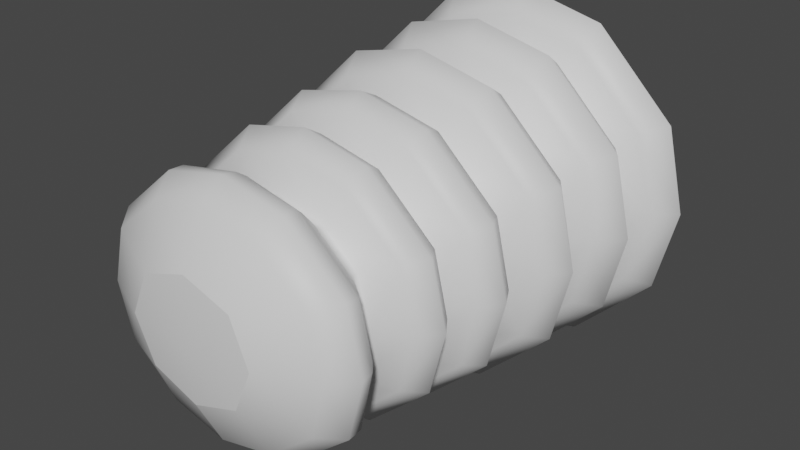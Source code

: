 # Source: fe_trunk_03-release.blend  (saved by Blender 3.0.42; exported with 4.5.12 LTS)
import bpy
from mathutils import Matrix  # noqa: F401  (used for matrix-valued properties, if any)

bpy.ops.wm.read_factory_settings(use_empty=True)
scene = bpy.context.scene
scene.name = 'Scene'

# ---- materials (node trees are filled in below, after node groups)
mat_material = bpy.data.materials.new('Material')
mat_material.use_transparent_shadow = False

# ---- material node trees
mat_material.use_nodes = True; mat_material.node_tree.nodes.clear()
_N = mat_material.node_tree.nodes; _L = mat_material.node_tree.links
n0 = _N.new('ShaderNodeBsdfPrincipled'); n0.name = 'Principled BSDF'; n0.location = (10, 300)
n0.distribution = 'GGX'
n0.subsurface_method = 'RANDOM_WALK_SKIN'
n0.inputs[3].default_value = 1.45
n0.inputs[27].default_value = (0.0, 0.0, 0.0, 1.0)
n0.inputs[28].default_value = 1.0
n1 = _N.new('ShaderNodeOutputMaterial'); n1.name = 'Material Output'; n1.location = (300, 300)
_L.new(n0.outputs[0], n1.inputs[0])
n1.is_active_output = True

# ---- world
world_world = bpy.data.worlds.new('World'); scene.world = world_world
world_world.use_nodes = True; world_world.node_tree.nodes.clear()
_N = world_world.node_tree.nodes; _L = world_world.node_tree.links
n0 = _N.new('ShaderNodeOutputWorld'); n0.name = 'World Output'; n0.location = (300, 300)
n1 = _N.new('ShaderNodeBackground'); n1.name = 'Background'; n1.location = (10, 300)
n1.inputs[0].default_value = (0.05088, 0.05088, 0.05088, 1.0)
_L.new(n1.outputs[0], n0.inputs[0])
n0.is_active_output = True
world_world.color = (0.05088, 0.05088, 0.05088)
world_world.use_sun_shadow = False
world_world.sun_shadow_jitter_overblur = 0.0

# ---- meshes
me_0x07798a21_gmdl_001 = bpy.data.meshes.new('0x07798A21.gmdl.001')
me_0x07798a21_gmdl_001.from_pydata([(0.3477, -0.3937, 0.5752), (1.7e-06, -0.3949, 0.6697), (2.342e-06, -0.4776, 0.8798), (0.4223, -0.4774, 0.7809), (2.582e-06, -0.6073, 0.9698), (0.4487, -0.6073, 0.8641), (-0.4167, -0.4774, 0.7842), (-0.3413, -0.3937, 0.5789), (-0.5838, -0.3937, 0.3456), (-0.7949, -0.4774, 0.4181), (-0.4437, -0.6073, 0.867), (-0.8829, -0.6073, 0.4426), (-0.6787, -0.3948, 2.564e-06), (-0.8943, -0.4776, 2.496e-06), (-0.9896, -0.6073, 2.464e-06), (-0.7982, -0.4774, -0.4124), (-0.5876, -0.3937, -0.3392), (-0.3477, -0.3937, -0.5752), (-0.4223, -0.4774, -0.7809), (-0.8858, -0.6073, -0.4375), (-0.4487, -0.6073, -0.8641), (-1.61e-06, -0.3949, -0.6697), (-2.007e-06, -0.4776, -0.8798), (-2.212e-06, -0.6073, -0.9698), (0.4167, -0.4774, -0.7842), (0.3413, -0.3937, -0.5789), (0.5838, -0.3937, -0.3456), (0.7949, -0.4774, -0.4181), (0.4437, -0.6073, -0.867), (0.8829, -0.6073, -0.4426), (-2.212e-06, -0.6073, -0.9698), (-2.007e-06, -0.4776, -0.8798), (-1.61e-06, -0.3949, -0.6697), (0.6787, -0.3949, -1.214e-06), (0.8943, -0.4776, -1.925e-06), (0.9896, -0.6073, -2.428e-06), (0.7982, -0.4774, 0.4124), (0.5876, -0.3937, 0.3392), (0.8858, -0.6073, 0.4375), (1.97e-06, -0.7367, 0.8387), (0.405, -0.7374, 0.744), (1.145e-06, -0.8322, 0.6187), (0.3255, -0.8322, 0.5308), (-0.3997, -0.7374, 0.7471), (-0.7636, -0.7374, 0.3991), (-0.3196, -0.8321, 0.5344), (-0.5469, -0.8322, 0.3217), (-0.8591, -0.7367, 1.664e-06), (-0.6354, -0.8323, 1.772e-06), (-0.7668, -0.7374, -0.3936), (-0.405, -0.7374, -0.744), (-0.5504, -0.8322, -0.3156), (-0.3255, -0.8322, -0.5308), (-2.176e-06, -0.7367, -0.8387), (-1.087e-06, -0.8322, -0.6187), (0.3997, -0.7374, -0.7472), (0.7636, -0.7374, -0.3991), (0.3195, -0.8321, -0.5344), (0.5469, -0.8322, -0.3217), (-1.087e-06, -0.8322, -0.6187), (-2.176e-06, -0.7367, -0.8387), (0.8591, -0.7367, -2.583e-06), (0.6354, -0.8323, -2.422e-06), (0.7668, -0.7374, 0.3936), (0.5504, -0.8322, 0.3156), (0.3248, -0.8674, 0.5294), (1.104e-06, -0.8674, 0.6171), (1.743e-06, -0.9579, 0.842), (0.4066, -0.9573, 0.748), (1.828e-06, -1.081, 0.9238), (0.4336, -1.081, 0.8222), (-0.4014, -0.9573, 0.7511), (-0.3188, -0.8674, 0.533), (-0.5458, -0.8673, 0.3209), (-0.7734, -0.9573, 0.3987), (-0.4288, -1.081, 0.8251), (-0.8536, -1.081, 0.4235), (-0.634, -0.8672, 1.051e-06), (-0.8684, -0.9579, 1.871e-06), (-0.9568, -1.081, 1.896e-06), (-0.7765, -0.9573, -0.3934), (-0.5492, -0.8674, -0.3148), (-0.3248, -0.8674, -0.5295), (-0.4066, -0.9573, -0.748), (-0.8565, -1.081, -0.4185), (-0.4336, -1.081, -0.8222), (-1.726e-06, -0.8674, -0.6171), (-2.419e-06, -0.9579, -0.842), (-2.739e-06, -1.081, -0.9238), (0.4014, -0.9573, -0.7511), (0.3188, -0.8674, -0.533), (0.5458, -0.8673, -0.3209), (0.7734, -0.9573, -0.3987), (0.4288, -1.081, -0.8251), (0.8536, -1.081, -0.4235), (-2.739e-06, -1.081, -0.9238), (-2.419e-06, -0.9579, -0.842), (-1.726e-06, -0.8674, -0.6171), (0.634, -0.8672, -2.223e-06), (0.8684, -0.9579, -2.421e-06), (0.9568, -1.081, -2.833e-06), (0.7765, -0.9573, 0.3934), (0.5492, -0.8674, 0.3148), (0.8565, -1.081, 0.4185), (1.417e-06, -1.204, 0.814), (0.3957, -1.205, 0.7226), (-2.991e-07, -1.29, 0.5795), (0.3082, -1.29, 0.4966), (-0.3907, -1.205, 0.7257), (-0.7542, -1.205, 0.386), (-0.3026, -1.29, 0.5), (-0.5205, -1.29, 0.3026), (-0.8467, -1.204, 1.851e-06), (-0.6043, -1.29, 2.053e-06), (-0.7571, -1.205, -0.3808), (-0.3957, -1.205, -0.7227), (-0.5238, -1.29, -0.2968), (-0.3082, -1.29, -0.4966), (-2.606e-06, -1.204, -0.814), (-1.519e-06, -1.29, -0.5795), (0.3907, -1.205, -0.7257), (0.7542, -1.205, -0.386), (0.3026, -1.29, -0.5), (0.5205, -1.29, -0.3026), (-1.519e-06, -1.29, -0.5795), (-2.606e-06, -1.204, -0.814), (0.8467, -1.204, -2.334e-06), (0.6043, -1.29, -2.891e-06), (0.7571, -1.205, 0.3808), (0.5238, -1.29, 0.2968), (0.3078, -1.326, 0.4957), (4.817e-07, -1.326, 0.5783), (9.259e-07, -1.419, 0.7776), (0.3793, -1.418, 0.691), (9.581e-07, -1.528, 0.8328), (0.3961, -1.528, 0.7409), (-0.3746, -1.418, 0.6938), (-0.3022, -1.326, 0.499), (-0.5198, -1.326, 0.3021), (-0.727, -1.418, 0.3682), (-0.3918, -1.528, 0.7436), (-0.783, -1.528, 0.3824), (-0.6033, -1.326, 1.475e-06), (-0.815, -1.419, 1.679e-06), (-0.877, -1.528, 1.506e-06), (-0.7298, -1.418, -0.3632), (-0.5231, -1.326, -0.2963), (-0.3078, -1.326, -0.4957), (-0.3793, -1.418, -0.691), (-0.7856, -1.528, -0.3779), (-0.3961, -1.528, -0.7409), (-2.377e-06, -1.326, -0.5783), (-2.918e-06, -1.419, -0.7776), (-3.158e-06, -1.528, -0.8328), (0.3746, -1.418, -0.6938), (0.3022, -1.326, -0.499), (0.5198, -1.326, -0.3021), (0.727, -1.418, -0.3682), (0.3918, -1.528, -0.7436), (0.783, -1.528, -0.3824), (-3.158e-06, -1.528, -0.8328), (-2.918e-06, -1.419, -0.7776), (-2.377e-06, -1.326, -0.5783), (0.6033, -1.326, -1.926e-06), (0.815, -1.419, -2.35e-06), (0.877, -1.528, -2.829e-06), (0.7298, -1.418, 0.3632), (0.5231, -1.326, 0.2963), (0.7856, -1.528, 0.3779), (6.295e-07, -1.638, 0.75), (0.3687, -1.637, 0.6662), (-6.212e-07, -1.712, 0.5432), (0.2922, -1.712, 0.4655), (-0.3642, -1.637, 0.669), (-0.7082, -1.637, 0.3558), (-0.287, -1.712, 0.4687), (-0.4972, -1.712, 0.2848), (-0.7937, -1.638, 1.531e-06), (-0.5763, -1.713, 1.379e-06), (-0.7109, -1.637, -0.3509), (-0.3687, -1.637, -0.6662), (-0.5004, -1.713, -0.2793), (-0.2923, -1.712, -0.4655), (-3.078e-06, -1.638, -0.75), (-2.477e-06, -1.712, -0.5432), (0.3642, -1.637, -0.669), (0.7082, -1.637, -0.3558), (0.287, -1.712, -0.4687), (0.4972, -1.712, -0.2848), (-2.477e-06, -1.712, -0.5432), (-3.078e-06, -1.638, -0.75), (0.7937, -1.638, -2.393e-06), (0.5763, -1.713, -3.001e-06), (0.7109, -1.637, 0.3509), (0.5003, -1.713, 0.2793), (0.2908, -1.747, 0.4629), (7.729e-07, -1.747, 0.5405), (4.962e-07, -1.804, 0.7002), (0.3476, -1.803, 0.6212), (5.588e-07, -1.911, 0.7667), (0.3696, -1.911, 0.6822), (-0.3434, -1.803, 0.6238), (-0.2857, -1.747, 0.4662), (-0.495, -1.747, 0.2834), (-0.6664, -1.803, 0.3337), (-0.3657, -1.911, 0.6846), (-0.7353, -1.911, 0.3523), (-0.5737, -1.746, -5.915e-07), (-0.7472, -1.804, 1.344e-06), (-0.8226, -1.911, 1.205e-06), (-0.669, -1.803, -0.3291), (-0.498, -1.747, -0.2778), (-0.2908, -1.747, -0.4629), (-0.3476, -1.803, -0.6212), (-0.7377, -1.911, -0.3481), (-0.3696, -1.911, -0.6822), (-3.778e-06, -1.747, -0.5405), (-2.965e-06, -1.804, -0.7002), (-3.231e-06, -1.911, -0.7667), (0.3433, -1.803, -0.6238), (0.2857, -1.747, -0.4662), (0.495, -1.747, -0.2834), (0.6664, -1.803, -0.3337), (0.3657, -1.911, -0.6846), (0.7353, -1.911, -0.3523), (-3.231e-06, -1.911, -0.7667), (-2.965e-06, -1.804, -0.7002), (-3.778e-06, -1.747, -0.5405), (0.5737, -1.746, -1.061e-06), (0.7472, -1.804, -2.35e-06), (0.8226, -1.911, -2.861e-06), (0.669, -1.803, 0.3291), (0.498, -1.747, 0.2778), (0.7377, -1.911, 0.3481), (2.05e-07, -2.018, 0.673), (0.3371, -2.019, 0.5967), (-4.722e-07, -2.094, 0.502), (0.2742, -2.094, 0.4294), (-0.333, -2.019, 0.5992), (-0.6476, -2.019, 0.3214), (-0.2693, -2.094, 0.4323), (-0.4684, -2.094, 0.265), (-0.726, -2.018, 9.203e-07), (-0.5428, -2.094, 8.501e-07), (-0.6501, -2.019, -0.3169), (-0.3371, -2.019, -0.5967), (-0.4714, -2.094, -0.2598), (-0.2742, -2.094, -0.4294), (-3.122e-06, -2.018, -0.673), (-2.954e-06, -2.094, -0.502), (0.333, -2.019, -0.5993), (0.6476, -2.019, -0.3214), (0.2693, -2.094, -0.4323), (0.4684, -2.094, -0.265), (-2.954e-06, -2.094, -0.502), (-3.122e-06, -2.018, -0.673), (0.726, -2.018, -2.668e-06), (0.5428, -2.094, -2.664e-06), (0.6501, -2.019, 0.3169), (0.4713, -2.094, 0.2598), (0.2722, -2.123, 0.4259), (1.113e-06, -2.123, 0.4979), (-4.414e-07, -2.181, 0.5544), (0.2876, -2.181, 0.4871), (-2.924e-07, -2.276, 0.6541), (0.3267, -2.276, 0.5809), (-0.2837, -2.181, 0.4896), (-0.2674, -2.123, 0.429), (-0.4654, -2.123, 0.2631), (-0.5347, -2.181, 0.2739), (-0.323, -2.276, 0.5832), (-0.6404, -2.276, 0.3079), (-0.5389, -2.123, -2.076e-06), (-0.6035, -2.181, 8.226e-07), (-0.7161, -2.276, 7.842e-07), (-0.537, -2.181, -0.2695), (-0.4681, -2.123, -0.2579), (-0.2722, -2.123, -0.4259), (-0.2876, -2.181, -0.4871), (-0.6426, -2.276, -0.3038), (-0.3267, -2.276, -0.5809), (-4.602e-06, -2.123, -0.4979), (-3.182e-06, -2.181, -0.5544), (-3.526e-06, -2.276, -0.6541), (0.2837, -2.181, -0.4896), (0.2674, -2.123, -0.429), (0.4654, -2.123, -0.2631), (0.5347, -2.181, -0.2739), (0.323, -2.276, -0.5832), (0.6403, -2.276, -0.3079), (-3.526e-06, -2.276, -0.6541), (-3.182e-06, -2.181, -0.5544), (-4.602e-06, -2.123, -0.4979), (0.5389, -2.123, -3.915e-08), (0.6035, -2.181, -2.161e-06), (0.7161, -2.276, -2.756e-06), (0.537, -2.181, 0.2695), (0.4681, -2.123, 0.2579), (0.6426, -2.276, 0.3038), (-2.664e-07, -2.336, 0.6948), (0.3547, -2.335, 0.6239), (-3.814e-06, -2.411, 0.7073), (0.3633, -2.411, 0.6225), (-0.3507, -2.335, 0.6265), (-0.6922, -2.335, 0.3333), (-0.3587, -2.411, 0.6254), (-0.6907, -2.411, 0.3437), (-0.7652, -2.336, 1.154e-06), (-0.7793, -2.411, 4.3e-06), (-0.6947, -2.335, -0.3288), (-0.3547, -2.335, -0.6239), (-0.6936, -2.411, -0.3386), (-0.3633, -2.411, -0.6225), (-3.701e-06, -2.336, -0.6948), (-1.372e-06, -2.411, -0.7073), (0.3507, -2.335, -0.6265), (0.6922, -2.335, -0.3333), (0.3587, -2.411, -0.6254), (0.6907, -2.411, -0.3437), (-1.372e-06, -2.411, -0.7073), (-3.701e-06, -2.336, -0.6948), (0.7652, -2.336, -2.629e-06), (0.7793, -2.411, -5.978e-06), (0.6947, -2.335, 0.3288), (0.6936, -2.411, 0.3386), (-2.132e-06, -2.536, 0.6105), (-1.341e-06, -2.67, 0.3356), (0.2701, -2.667, 0.2418), (0.322, -2.534, 0.5334), (-0.268, -2.667, 0.2442), (-0.3175, -2.534, 0.5362), (-0.596, -2.534, 0.3046), (-0.6757, -2.536, 2.203e-06), (-0.3754, -2.67, 4.291e-08), (-0.2702, -2.667, -0.2418), (-0.5987, -2.534, -0.2995), (-0.322, -2.534, -0.5334), (-2.888e-06, -2.536, -0.6105), (-3e-06, -2.67, -0.3356), (0.268, -2.667, -0.2442), (0.3175, -2.534, -0.5362), (0.596, -2.534, -0.3046), (-3e-06, -2.67, -0.3356), (-2.888e-06, -2.536, -0.6105), (0.6757, -2.536, -3.584e-06), (0.3754, -2.67, -1.813e-06), (0.5987, -2.534, 0.2995), (9.593e-07, 0.1167, 0.2477), (1.632e-06, 0.04202, 0.5206), (0.2699, 0.0424, 0.4685), (0.203, 0.1082, 0.2006), (-0.2652, 0.0424, 0.4707), (-0.2008, 0.1082, 0.2027), (-0.2008, 0.1082, 0.2027), (9.593e-07, 0.1167, 0.2477), (3.81e-07, 0.1616, 2.664e-07), (-0.248, 0.1167, 4.551e-07), (-0.47, 0.0424, 0.2696), (-0.248, 0.1167, 4.551e-07), (-0.5221, 0.04202, 1.583e-06), (-0.4724, 0.0424, -0.2649), (-0.2029, 0.1082, -0.2005), (-0.2029, 0.1082, -0.2005), (-2.651e-07, 0.1167, -0.2477), (-0.2699, 0.0424, -0.4684), (-2.651e-07, 0.1167, -0.2477), (-9.414e-07, 0.04202, -0.5206), (0.2652, 0.0424, -0.4708), (-9.414e-07, 0.04202, -0.5206), (0.2008, 0.1082, -0.2027), (3.81e-07, 0.1616, 2.664e-07), (0.2481, 0.1167, -7.711e-07), (0.4702, 0.04239, -0.2697), (0.5222, 0.04202, -9.981e-07), (0.4725, 0.04239, 0.265), (-2.197e-06, -2.717, -1.177e-06), (-1.341e-06, -2.67, 0.3356), (-0.268, -2.667, 0.2442), (-0.3754, -2.67, 4.291e-08), (-0.2702, -2.667, -0.2418), (-3e-06, -2.67, -0.3356), (0.268, -2.667, -0.2442), (0.3754, -2.67, -1.813e-06), (0.2701, -2.667, 0.2418), (2.827e-06, -0.07175, 0.9675), (0.4625, -0.06966, 0.8552), (2.906e-06, -0.1785, 1.054), (0.4856, -0.1771, 0.9374), (2.419e-06, -0.2858, 0.9173), (0.4331, -0.2865, 0.811), (1.12e-06, -0.3599, 0.6726), (0.3489, -0.3586, 0.5773), (-0.4563, -0.06966, 0.8593), (-0.8601, -0.06966, 0.4609), (-0.48, -0.1771, 0.9407), (-0.9456, -0.1771, 0.4829), (-0.4275, -0.2865, 0.8143), (-0.8208, -0.2865, 0.43), (-0.3425, -0.3586, 0.5811), (-0.5858, -0.3586, 0.3469), (-0.9729, -0.07175, 2.113e-06), (-1.063, -0.1785, 2.975e-06), (-0.9275, -0.2858, 2.805e-06), (-0.6814, -0.3599, 2.588e-06), (-0.8642, -0.06966, -0.4547), (-0.4625, -0.06966, -0.8553), (-0.9489, -0.1771, -0.4772), (-0.4856, -0.1771, -0.9374), (-0.824, -0.2865, -0.4244), (-0.4331, -0.2865, -0.811), (-0.5895, -0.3587, -0.3404), (-0.3489, -0.3586, -0.5773), (-1.955e-06, -0.07175, -0.9675), (-2.307e-06, -0.1785, -1.054), (-2.116e-06, -0.2858, -0.9173), (-1.353e-06, -0.3599, -0.6726), (0.4563, -0.06966, -0.8592), (0.86, -0.06966, -0.4609), (0.48, -0.1771, -0.9407), (0.9456, -0.1771, -0.4829), (-2.307e-06, -0.1785, -1.054), (-1.955e-06, -0.07175, -0.9675), (0.4275, -0.2865, -0.8143), (0.8208, -0.2865, -0.43), (0.3425, -0.3586, -0.5811), (0.5858, -0.3586, -0.3469), (-1.353e-06, -0.3599, -0.6726), (-2.116e-06, -0.2858, -0.9173), (0.9728, -0.07175, -2.695e-06), (1.063, -0.1785, -2.28e-06), (0.9275, -0.2858, -1.779e-06), (0.6814, -0.3599, -1.734e-06), (0.824, -0.2865, 0.4244), (0.9489, -0.1771, 0.4772), (0.5895, -0.3587, 0.3404), (0.8641, -0.06966, 0.4546)], [], [(0, 1, 3), (1, 2, 3), (3, 2, 5), (2, 4, 5), (7, 8, 6), (6, 8, 9), (6, 9, 10), (10, 9, 11), (2, 6, 4), (10, 4, 6), (7, 6, 1), (2, 1, 6), (8, 12, 9), (12, 13, 9), (13, 14, 9), (14, 11, 9), (16, 17, 15), (15, 17, 18), (15, 18, 19), (19, 18, 20), (13, 15, 14), (19, 14, 15), (12, 16, 13), (13, 16, 15), (17, 21, 18), (21, 22, 18), (18, 22, 20), (22, 23, 20), (25, 26, 24), (24, 26, 27), (24, 27, 28), (28, 27, 29), (31, 24, 30), (28, 30, 24), (25, 24, 32), (31, 32, 24), (26, 33, 27), (33, 34, 27), (34, 35, 27), (35, 29, 27), (37, 0, 36), (3, 36, 0), (36, 3, 38), (5, 38, 3), (34, 36, 35), (38, 35, 36), (33, 37, 34), (34, 37, 36), (40, 5, 39), (5, 4, 39), (41, 42, 39), (39, 42, 40), (44, 43, 11), (43, 10, 11), (45, 43, 46), (43, 44, 46), (45, 41, 43), (41, 39, 43), (43, 39, 10), (39, 4, 10), (44, 11, 47), (11, 14, 47), (48, 46, 47), (47, 46, 44), (49, 19, 50), (19, 20, 50), (51, 49, 52), (49, 50, 52), (51, 48, 49), (48, 47, 49), (49, 47, 19), (47, 14, 19), (50, 20, 53), (20, 23, 53), (54, 52, 53), (53, 52, 50), (56, 55, 29), (55, 28, 29), (57, 55, 58), (55, 56, 58), (57, 59, 55), (59, 60, 55), (55, 60, 28), (60, 30, 28), (56, 29, 61), (29, 35, 61), (62, 58, 61), (61, 58, 56), (63, 38, 40), (40, 38, 5), (64, 63, 42), (63, 40, 42), (64, 62, 63), (62, 61, 63), (63, 61, 38), (61, 35, 38), (65, 66, 68), (66, 67, 68), (68, 67, 70), (67, 69, 70), (73, 74, 72), (71, 72, 74), (71, 74, 75), (75, 74, 76), (71, 75, 67), (75, 69, 67), (66, 72, 67), (67, 72, 71), (73, 77, 74), (77, 78, 74), (74, 78, 76), (78, 79, 76), (81, 82, 80), (80, 82, 83), (80, 83, 84), (84, 83, 85), (80, 84, 78), (84, 79, 78), (77, 81, 78), (78, 81, 80), (82, 86, 83), (86, 87, 83), (83, 87, 85), (87, 88, 85), (91, 92, 90), (89, 90, 92), (89, 92, 93), (93, 92, 94), (89, 93, 96), (93, 95, 96), (97, 90, 96), (96, 90, 89), (91, 98, 92), (98, 99, 92), (92, 99, 94), (99, 100, 94), (102, 65, 101), (68, 101, 65), (101, 68, 103), (70, 103, 68), (101, 103, 99), (103, 100, 99), (98, 102, 99), (99, 102, 101), (105, 70, 104), (70, 69, 104), (106, 107, 104), (104, 107, 105), (108, 75, 109), (75, 76, 109), (111, 110, 109), (110, 108, 109), (110, 106, 108), (106, 104, 108), (108, 104, 75), (104, 69, 75), (112, 109, 79), (76, 79, 109), (111, 109, 113), (112, 113, 109), (114, 84, 115), (84, 85, 115), (116, 114, 117), (114, 115, 117), (116, 113, 114), (113, 112, 114), (112, 79, 114), (79, 84, 114), (115, 85, 118), (85, 88, 118), (119, 117, 118), (118, 117, 115), (120, 93, 121), (93, 94, 121), (123, 122, 121), (122, 120, 121), (122, 124, 120), (124, 125, 120), (120, 125, 93), (125, 95, 93), (126, 121, 100), (94, 100, 121), (123, 121, 127), (126, 127, 121), (105, 128, 70), (128, 103, 70), (129, 128, 107), (128, 105, 107), (129, 127, 128), (127, 126, 128), (126, 100, 128), (100, 103, 128), (130, 131, 133), (131, 132, 133), (132, 134, 133), (134, 135, 133), (138, 139, 137), (136, 137, 139), (136, 139, 140), (140, 139, 141), (132, 136, 134), (140, 134, 136), (131, 137, 132), (132, 137, 136), (138, 142, 139), (142, 143, 139), (143, 144, 139), (144, 141, 139), (146, 147, 145), (145, 147, 148), (145, 148, 149), (149, 148, 150), (143, 145, 144), (149, 144, 145), (142, 146, 143), (143, 146, 145), (147, 151, 148), (151, 152, 148), (152, 153, 148), (153, 150, 148), (156, 157, 155), (154, 155, 157), (154, 157, 158), (158, 157, 159), (161, 154, 160), (158, 160, 154), (162, 155, 161), (161, 155, 154), (156, 163, 157), (163, 164, 157), (164, 165, 157), (165, 159, 157), (167, 130, 166), (133, 166, 130), (166, 133, 168), (135, 168, 133), (164, 166, 165), (168, 165, 166), (163, 167, 164), (164, 167, 166), (169, 170, 134), (135, 134, 170), (171, 172, 169), (169, 172, 170), (174, 173, 141), (173, 140, 141), (176, 175, 174), (175, 173, 174), (175, 171, 173), (171, 169, 173), (169, 134, 173), (134, 140, 173), (177, 174, 144), (141, 144, 174), (178, 176, 177), (177, 176, 174), (179, 149, 180), (149, 150, 180), (181, 179, 182), (179, 180, 182), (181, 178, 179), (178, 177, 179), (177, 144, 179), (144, 149, 179), (183, 180, 153), (150, 153, 180), (184, 182, 183), (183, 182, 180), (186, 185, 159), (185, 158, 159), (188, 187, 186), (187, 185, 186), (187, 189, 185), (189, 190, 185), (190, 160, 185), (160, 158, 185), (191, 186, 165), (159, 165, 186), (192, 188, 191), (191, 188, 186), (193, 168, 170), (170, 168, 135), (194, 193, 172), (193, 170, 172), (194, 192, 193), (192, 191, 193), (191, 165, 193), (165, 168, 193), (195, 196, 198), (196, 197, 198), (198, 197, 200), (197, 199, 200), (203, 204, 202), (201, 202, 204), (201, 204, 205), (205, 204, 206), (197, 201, 199), (205, 199, 201), (202, 201, 196), (197, 196, 201), (207, 208, 203), (203, 208, 204), (208, 209, 204), (209, 206, 204), (211, 212, 210), (210, 212, 213), (210, 213, 214), (214, 213, 215), (208, 210, 209), (214, 209, 210), (207, 211, 208), (208, 211, 210), (212, 216, 213), (216, 217, 213), (213, 217, 215), (217, 218, 215), (221, 222, 220), (219, 220, 222), (219, 222, 223), (223, 222, 224), (226, 219, 225), (223, 225, 219), (220, 219, 227), (226, 227, 219), (228, 229, 221), (221, 229, 222), (229, 230, 222), (230, 224, 222), (232, 195, 231), (198, 231, 195), (231, 198, 233), (200, 233, 198), (229, 231, 230), (233, 230, 231), (228, 232, 229), (229, 232, 231), (235, 200, 234), (200, 199, 234), (236, 237, 234), (234, 237, 235), (239, 238, 206), (238, 205, 206), (241, 240, 239), (240, 238, 239), (240, 236, 238), (236, 234, 238), (238, 234, 205), (234, 199, 205), (242, 239, 209), (206, 209, 239), (243, 241, 242), (242, 241, 239), (244, 214, 245), (214, 215, 245), (246, 244, 247), (244, 245, 247), (246, 243, 244), (243, 242, 244), (242, 209, 244), (209, 214, 244), (245, 215, 248), (215, 218, 248), (249, 247, 248), (248, 247, 245), (251, 250, 224), (250, 223, 224), (253, 252, 251), (252, 250, 251), (252, 254, 250), (254, 255, 250), (250, 255, 223), (255, 225, 223), (256, 251, 230), (224, 230, 251), (257, 253, 256), (256, 253, 251), (258, 233, 235), (235, 233, 200), (259, 258, 237), (258, 235, 237), (259, 257, 258), (257, 256, 258), (256, 230, 258), (230, 233, 258), (260, 261, 263), (261, 262, 263), (262, 264, 263), (264, 265, 263), (268, 269, 267), (266, 267, 269), (269, 271, 266), (270, 266, 271), (266, 270, 262), (270, 264, 262), (261, 267, 262), (262, 267, 266), (268, 272, 269), (272, 273, 269), (273, 274, 269), (274, 271, 269), (276, 277, 275), (275, 277, 278), (275, 278, 279), (279, 278, 280), (273, 275, 274), (279, 274, 275), (272, 276, 273), (273, 276, 275), (277, 281, 278), (281, 282, 278), (282, 283, 278), (283, 280, 278), (286, 287, 285), (284, 285, 287), (287, 289, 284), (288, 284, 289), (284, 288, 291), (288, 290, 291), (292, 285, 291), (291, 285, 284), (286, 293, 287), (293, 294, 287), (294, 295, 287), (295, 289, 287), (297, 260, 296), (263, 296, 260), (296, 263, 298), (265, 298, 263), (294, 296, 295), (298, 295, 296), (293, 297, 294), (294, 297, 296), (300, 265, 299), (265, 264, 299), (302, 300, 301), (299, 301, 300), (304, 303, 271), (303, 270, 271), (305, 303, 306), (303, 304, 306), (305, 301, 303), (301, 299, 303), (303, 299, 270), (299, 264, 270), (307, 304, 274), (271, 274, 304), (308, 306, 307), (307, 306, 304), (309, 279, 310), (279, 280, 310), (312, 311, 310), (311, 309, 310), (308, 307, 311), (311, 307, 309), (307, 274, 309), (274, 279, 309), (310, 280, 313), (280, 283, 313), (312, 310, 314), (313, 314, 310), (316, 315, 289), (315, 288, 289), (317, 315, 318), (315, 316, 318), (317, 319, 315), (319, 320, 315), (315, 320, 288), (320, 290, 288), (321, 316, 295), (289, 295, 316), (322, 318, 321), (321, 318, 316), (323, 298, 300), (300, 298, 265), (302, 324, 300), (324, 323, 300), (322, 321, 324), (324, 321, 323), (321, 295, 323), (295, 298, 323), (325, 326, 328), (326, 327, 328), (329, 330, 331), (325, 330, 326), (329, 326, 330), (332, 333, 331), (333, 329, 331), (334, 335, 336), (332, 335, 333), (334, 333, 335), (337, 338, 336), (338, 334, 336), (339, 340, 341), (343, 340, 342), (339, 342, 340), (344, 345, 341), (345, 339, 341), (327, 346, 328), (344, 346, 345), (327, 345, 346), (347, 348, 350), (348, 349, 350), (347, 352, 348), (351, 348, 352), (354, 355, 353), (353, 355, 356), (351, 352, 357), (358, 359, 352), (359, 357, 352), (358, 361, 359), (360, 359, 361), (356, 355, 362), (362, 355, 363), (360, 361, 364), (365, 366, 361), (366, 364, 361), (363, 369, 368), (367, 368, 369), (363, 370, 369), (369, 370, 371), (367, 369, 372), (371, 373, 369), (373, 372, 369), (371, 350, 373), (374, 373, 350), (371, 355, 350), (350, 355, 347), (349, 374, 350), (378, 375, 377), (375, 376, 377), (378, 379, 375), (375, 379, 380), (382, 375, 381), (375, 380, 381), (382, 383, 375), (375, 383, 376), (348, 384, 349), (349, 384, 385), (385, 384, 387), (384, 386, 387), (387, 386, 389), (386, 388, 389), (390, 391, 388), (388, 391, 389), (351, 357, 392), (392, 357, 393), (392, 393, 394), (394, 393, 395), (392, 394, 384), (394, 386, 384), (348, 351, 384), (384, 351, 392), (394, 395, 396), (396, 395, 397), (399, 398, 397), (398, 396, 397), (398, 390, 396), (390, 388, 396), (394, 396, 386), (388, 386, 396), (359, 400, 357), (357, 400, 393), (400, 401, 393), (401, 395, 393), (395, 401, 397), (401, 402, 397), (403, 399, 402), (402, 399, 397), (360, 364, 404), (404, 364, 405), (404, 405, 406), (406, 405, 407), (400, 404, 401), (406, 401, 404), (359, 360, 400), (400, 360, 404), (407, 409, 406), (408, 406, 409), (410, 408, 411), (408, 409, 411), (403, 402, 410), (410, 402, 408), (406, 408, 401), (402, 401, 408), (366, 412, 364), (364, 412, 405), (405, 412, 407), (412, 413, 407), (407, 413, 409), (413, 414, 409), (415, 411, 414), (414, 411, 409), (367, 372, 416), (416, 372, 417), (416, 417, 418), (418, 417, 419), (416, 418, 421), (418, 420, 421), (368, 367, 421), (421, 367, 416), (418, 419, 422), (422, 419, 423), (425, 424, 423), (424, 422, 423), (424, 426, 422), (426, 427, 422), (418, 422, 420), (427, 420, 422), (373, 428, 372), (372, 428, 417), (428, 429, 417), (429, 419, 417), (419, 429, 423), (429, 430, 423), (431, 425, 430), (430, 425, 423), (387, 389, 433), (389, 432, 433), (434, 432, 391), (432, 389, 391), (431, 430, 434), (434, 430, 432), (433, 432, 429), (430, 429, 432), (374, 349, 435), (385, 435, 349), (435, 385, 433), (387, 433, 385), (428, 435, 429), (433, 429, 435), (373, 374, 428), (428, 374, 435), (434, 391, 37), (391, 0, 37), (391, 390, 0), (0, 390, 1), (1, 390, 7), (390, 398, 7), (398, 399, 7), (7, 399, 8), (399, 403, 8), (8, 403, 12), (12, 403, 16), (403, 410, 16), (410, 411, 16), (16, 411, 17), (411, 415, 17), (17, 415, 21), (32, 426, 25), (426, 424, 25), (424, 425, 25), (25, 425, 26), (425, 431, 26), (26, 431, 33), (33, 431, 37), (431, 434, 37), (64, 42, 102), (65, 102, 42), (42, 41, 65), (65, 41, 66), (41, 45, 66), (66, 45, 72), (45, 46, 72), (72, 46, 73), (46, 48, 73), (73, 48, 77), (48, 51, 77), (77, 51, 81), (51, 52, 81), (81, 52, 82), (52, 54, 82), (82, 54, 86), (59, 57, 97), (97, 57, 90), (57, 58, 90), (90, 58, 91), (58, 62, 91), (91, 62, 98), (62, 64, 98), (98, 64, 102), (107, 130, 129), (130, 167, 129), (130, 107, 131), (107, 106, 131), (106, 110, 131), (131, 110, 137), (110, 111, 137), (137, 111, 138), (111, 113, 138), (138, 113, 142), (113, 116, 142), (142, 116, 146), (117, 147, 116), (146, 116, 147), (147, 117, 151), (117, 119, 151), (124, 122, 162), (162, 122, 155), (122, 123, 155), (155, 123, 156), (123, 127, 156), (156, 127, 163), (127, 129, 163), (163, 129, 167), (194, 172, 232), (195, 232, 172), (172, 171, 195), (195, 171, 196), (171, 175, 196), (196, 175, 202), (175, 176, 202), (202, 176, 203), (176, 178, 203), (203, 178, 207), (178, 181, 207), (207, 181, 211), (181, 182, 211), (211, 182, 212), (182, 184, 212), (212, 184, 216), (189, 187, 227), (227, 187, 220), (187, 188, 220), (220, 188, 221), (188, 192, 221), (221, 192, 228), (192, 194, 228), (228, 194, 232), (259, 237, 297), (260, 297, 237), (237, 236, 260), (260, 236, 261), (236, 240, 261), (261, 240, 267), (240, 241, 267), (267, 241, 268), (241, 243, 268), (268, 243, 272), (243, 246, 272), (272, 246, 276), (246, 247, 276), (276, 247, 277), (247, 249, 277), (277, 249, 281), (254, 252, 292), (292, 252, 285), (252, 253, 285), (285, 253, 286), (253, 257, 286), (286, 257, 293), (257, 259, 293), (293, 259, 297), (324, 302, 346), (328, 346, 302), (302, 301, 328), (328, 301, 325), (325, 301, 330), (301, 305, 330), (306, 331, 305), (330, 305, 331), (308, 332, 306), (331, 306, 332), (308, 311, 332), (332, 311, 335), (311, 312, 335), (335, 312, 336), (312, 314, 336), (336, 314, 337), (343, 319, 340), (319, 317, 340), (318, 341, 317), (340, 317, 341), (322, 344, 318), (341, 318, 344), (322, 324, 344), (344, 324, 346)])
me_0x07798a21_gmdl_001.polygons.foreach_set('use_smooth', [True] * 776)
_uv = me_0x07798a21_gmdl_001.uv_layers.new(name='UVMap')
_uv.uv.foreach_set('vector', [0.7343, 0.2197, 0.6848, 0.2201, 0.7344, 0.2469, 0.6848, 0.2201, 0.6848, 0.2469, 0.7344, 0.2469, 0.7344, 0.2469, 0.6848, 0.2469, 0.7345, 0.2907, 0.6848, 0.2469, 0.6848, 0.2907, 0.7345, 0.2907, 0.6372, 0.2197, 0.5914, 0.2197, 0.6371, 0.2469, 0.6371, 0.2469, 0.5914, 0.2197, 0.5913, 0.2469, 0.6371, 0.2469, 0.5913, 0.2469, 0.637, 0.2907, 0.637, 0.2907, 0.5913, 0.2469, 0.5912, 0.2907, 0.6848, 0.2469, 0.6371, 0.2469, 0.6848, 0.2907, 0.637, 0.2907, 0.6848, 0.2907, 0.6371, 0.2469, 0.6372, 0.2197, 0.6371, 0.2469, 0.6848, 0.2201, 0.6848, 0.2469, 0.6848, 0.2201, 0.6371, 0.2469, 0.5914, 0.2197, 0.5427, 0.2201, 0.5913, 0.2469, 0.5427, 0.2201, 0.5427, 0.2469, 0.5913, 0.2469, 0.5427, 0.2469, 0.5427, 0.2907, 0.5913, 0.2469, 0.5427, 0.2907, 0.5912, 0.2907, 0.5913, 0.2469, 0.496, 0.2197, 0.4502, 0.2197, 0.4961, 0.2469, 0.4961, 0.2469, 0.4502, 0.2197, 0.4504, 0.2469, 0.4961, 0.2469, 0.4504, 0.2469, 0.4962, 0.2907, 0.4962, 0.2907, 0.4504, 0.2469, 0.4505, 0.2907, 0.5427, 0.2469, 0.4961, 0.2469, 0.5427, 0.2907, 0.4962, 0.2907, 0.5427, 0.2907, 0.4961, 0.2469, 0.5427, 0.2201, 0.496, 0.2197, 0.5427, 0.2469, 0.5427, 0.2469, 0.496, 0.2197, 0.4961, 0.2469, 0.4502, 0.2197, 0.4007, 0.2201, 0.4504, 0.2469, 0.4007, 0.2201, 0.4007, 0.2469, 0.4504, 0.2469, 0.4504, 0.2469, 0.4007, 0.2469, 0.4505, 0.2907, 0.4007, 0.2469, 0.4007, 0.2907, 0.4505, 0.2907, 0.9212, 0.2197, 0.8755, 0.2197, 0.9211, 0.2469, 0.9211, 0.2469, 0.8755, 0.2197, 0.8754, 0.2469, 0.9211, 0.2469, 0.8754, 0.2469, 0.921, 0.2907, 0.921, 0.2907, 0.8754, 0.2469, 0.8753, 0.2907, 0.9688, 0.2469, 0.9211, 0.2469, 0.9688, 0.2907, 0.921, 0.2907, 0.9688, 0.2907, 0.9211, 0.2469, 0.9212, 0.2197, 0.9211, 0.2469, 0.9688, 0.2201, 0.9688, 0.2469, 0.9688, 0.2201, 0.9211, 0.2469, 0.8755, 0.2197, 0.8268, 0.2201, 0.8754, 0.2469, 0.8268, 0.2201, 0.8268, 0.2469, 0.8754, 0.2469, 0.8268, 0.2469, 0.8268, 0.2907, 0.8754, 0.2469, 0.8268, 0.2907, 0.8753, 0.2907, 0.8754, 0.2469, 0.78, 0.2197, 0.7343, 0.2197, 0.7801, 0.2469, 0.7344, 0.2469, 0.7801, 0.2469, 0.7343, 0.2197, 0.7801, 0.2469, 0.7344, 0.2469, 0.7803, 0.2907, 0.7345, 0.2907, 0.7803, 0.2907, 0.7344, 0.2469, 0.8268, 0.2469, 0.7801, 0.2469, 0.8268, 0.2907, 0.7803, 0.2907, 0.8268, 0.2907, 0.7801, 0.2469, 0.8268, 0.2201, 0.78, 0.2197, 0.8268, 0.2469, 0.8268, 0.2469, 0.78, 0.2197, 0.7801, 0.2469, 0.7347, 0.3347, 0.7345, 0.2907, 0.6848, 0.3345, 0.7345, 0.2907, 0.6848, 0.2907, 0.6848, 0.3345, 0.6848, 0.3656, 0.7347, 0.3655, 0.6848, 0.3345, 0.6848, 0.3345, 0.7347, 0.3655, 0.7347, 0.3347, 0.5911, 0.3347, 0.6368, 0.3347, 0.5912, 0.2907, 0.6368, 0.3347, 0.637, 0.2907, 0.5912, 0.2907, 0.6368, 0.3655, 0.6368, 0.3347, 0.591, 0.3655, 0.6368, 0.3347, 0.5911, 0.3347, 0.591, 0.3655, 0.6368, 0.3655, 0.6848, 0.3656, 0.6368, 0.3347, 0.6848, 0.3656, 0.6848, 0.3345, 0.6368, 0.3347, 0.6368, 0.3347, 0.6848, 0.3345, 0.637, 0.2907, 0.6848, 0.3345, 0.6848, 0.2907, 0.637, 0.2907, 0.5911, 0.3347, 0.5912, 0.2907, 0.5427, 0.3345, 0.5912, 0.2907, 0.5427, 0.2907, 0.5427, 0.3345, 0.5427, 0.3656, 0.591, 0.3655, 0.5427, 0.3345, 0.5427, 0.3345, 0.591, 0.3655, 0.5911, 0.3347, 0.4963, 0.3347, 0.4962, 0.2907, 0.4506, 0.3347, 0.4962, 0.2907, 0.4505, 0.2907, 0.4506, 0.3347, 0.4964, 0.3656, 0.4963, 0.3347, 0.4507, 0.3655, 0.4963, 0.3347, 0.4506, 0.3347, 0.4507, 0.3655, 0.4964, 0.3656, 0.5427, 0.3656, 0.4963, 0.3347, 0.5427, 0.3656, 0.5427, 0.3345, 0.4963, 0.3347, 0.4963, 0.3347, 0.5427, 0.3345, 0.4962, 0.2907, 0.5427, 0.3345, 0.5427, 0.2907, 0.4962, 0.2907, 0.4506, 0.3347, 0.4505, 0.2907, 0.4007, 0.3345, 0.4505, 0.2907, 0.4007, 0.2907, 0.4007, 0.3345, 0.4007, 0.3656, 0.4507, 0.3655, 0.4007, 0.3345, 0.4007, 0.3345, 0.4507, 0.3655, 0.4506, 0.3347, 0.8752, 0.3347, 0.9209, 0.3347, 0.8753, 0.2907, 0.9209, 0.3347, 0.921, 0.2907, 0.8753, 0.2907, 0.9208, 0.3655, 0.9209, 0.3347, 0.8751, 0.3655, 0.9209, 0.3347, 0.8752, 0.3347, 0.8751, 0.3655, 0.9208, 0.3655, 0.9688, 0.3656, 0.9209, 0.3347, 0.9688, 0.3656, 0.9688, 0.3345, 0.9209, 0.3347, 0.9209, 0.3347, 0.9688, 0.3345, 0.921, 0.2907, 0.9688, 0.3345, 0.9688, 0.2907, 0.921, 0.2907, 0.8752, 0.3347, 0.8753, 0.2907, 0.8268, 0.3345, 0.8753, 0.2907, 0.8268, 0.2907, 0.8268, 0.3345, 0.8268, 0.3656, 0.8751, 0.3655, 0.8268, 0.3345, 0.8268, 0.3345, 0.8751, 0.3655, 0.8752, 0.3347, 0.7804, 0.3347, 0.7803, 0.2907, 0.7347, 0.3347, 0.7347, 0.3347, 0.7803, 0.2907, 0.7345, 0.2907, 0.7805, 0.3656, 0.7804, 0.3347, 0.7347, 0.3655, 0.7804, 0.3347, 0.7347, 0.3347, 0.7347, 0.3655, 0.7805, 0.3656, 0.8268, 0.3656, 0.7804, 0.3347, 0.8268, 0.3656, 0.8268, 0.3345, 0.7804, 0.3347, 0.7804, 0.3347, 0.8268, 0.3345, 0.7803, 0.2907, 0.8268, 0.3345, 0.8268, 0.2907, 0.7803, 0.2907, 0.7347, 0.3773, 0.6848, 0.3773, 0.7349, 0.4072, 0.6848, 0.3773, 0.6848, 0.4074, 0.7349, 0.4072, 0.7349, 0.4072, 0.6848, 0.4074, 0.735, 0.4483, 0.6848, 0.4074, 0.6848, 0.4483, 0.735, 0.4483, 0.591, 0.3772, 0.5909, 0.4072, 0.6368, 0.3773, 0.6366, 0.4072, 0.6368, 0.3773, 0.5909, 0.4072, 0.6366, 0.4072, 0.5909, 0.4072, 0.6365, 0.4483, 0.6365, 0.4483, 0.5909, 0.4072, 0.5908, 0.4483, 0.6366, 0.4072, 0.6365, 0.4483, 0.6848, 0.4074, 0.6365, 0.4483, 0.6848, 0.4483, 0.6848, 0.4074, 0.6848, 0.3773, 0.6368, 0.3773, 0.6848, 0.4074, 0.6848, 0.4074, 0.6368, 0.3773, 0.6366, 0.4072, 0.591, 0.3772, 0.5427, 0.3772, 0.5909, 0.4072, 0.5427, 0.3772, 0.5427, 0.4074, 0.5909, 0.4072, 0.5909, 0.4072, 0.5427, 0.4074, 0.5908, 0.4483, 0.5427, 0.4074, 0.5427, 0.4483, 0.5908, 0.4483, 0.4964, 0.3772, 0.4507, 0.3773, 0.4966, 0.4072, 0.4966, 0.4072, 0.4507, 0.3773, 0.4508, 0.4072, 0.4966, 0.4072, 0.4508, 0.4072, 0.4967, 0.4483, 0.4967, 0.4483, 0.4508, 0.4072, 0.451, 0.4483, 0.4966, 0.4072, 0.4967, 0.4483, 0.5427, 0.4074, 0.4967, 0.4483, 0.5427, 0.4483, 0.5427, 0.4074, 0.5427, 0.3772, 0.4964, 0.3772, 0.5427, 0.4074, 0.5427, 0.4074, 0.4964, 0.3772, 0.4966, 0.4072, 0.4507, 0.3773, 0.4007, 0.3773, 0.4508, 0.4072, 0.4007, 0.3773, 0.4007, 0.4074, 0.4508, 0.4072, 0.4508, 0.4072, 0.4007, 0.4074, 0.451, 0.4483, 0.4007, 0.4074, 0.4007, 0.4483, 0.451, 0.4483, 0.8751, 0.3772, 0.8749, 0.4072, 0.9208, 0.3773, 0.9207, 0.4072, 0.9208, 0.3773, 0.8749, 0.4072, 0.9207, 0.4072, 0.8749, 0.4072, 0.9205, 0.4483, 0.9205, 0.4483, 0.8749, 0.4072, 0.8748, 0.4483, 0.9207, 0.4072, 0.9205, 0.4483, 0.9688, 0.4074, 0.9205, 0.4483, 0.9688, 0.4483, 0.9688, 0.4074, 0.9688, 0.3773, 0.9208, 0.3773, 0.9688, 0.4074, 0.9688, 0.4074, 0.9208, 0.3773, 0.9207, 0.4072, 0.8751, 0.3772, 0.8268, 0.3772, 0.8749, 0.4072, 0.8268, 0.3772, 0.8268, 0.4074, 0.8749, 0.4072, 0.8749, 0.4072, 0.8268, 0.4074, 0.8748, 0.4483, 0.8268, 0.4074, 0.8268, 0.4483, 0.8748, 0.4483, 0.7805, 0.3772, 0.7347, 0.3773, 0.7806, 0.4072, 0.7349, 0.4072, 0.7806, 0.4072, 0.7347, 0.3773, 0.7806, 0.4072, 0.7349, 0.4072, 0.7807, 0.4483, 0.735, 0.4483, 0.7807, 0.4483, 0.7349, 0.4072, 0.7806, 0.4072, 0.7807, 0.4483, 0.8268, 0.4074, 0.7807, 0.4483, 0.8268, 0.4483, 0.8268, 0.4074, 0.8268, 0.3772, 0.7805, 0.3772, 0.8268, 0.4074, 0.8268, 0.4074, 0.7805, 0.3772, 0.7806, 0.4072, 0.7352, 0.4897, 0.735, 0.4483, 0.6848, 0.4892, 0.735, 0.4483, 0.6848, 0.4483, 0.6848, 0.4892, 0.6848, 0.5179, 0.7352, 0.5179, 0.6848, 0.4892, 0.6848, 0.4892, 0.7352, 0.5179, 0.7352, 0.4897, 0.6363, 0.4897, 0.6365, 0.4483, 0.5906, 0.4897, 0.6365, 0.4483, 0.5908, 0.4483, 0.5906, 0.4897, 0.5906, 0.5179, 0.6363, 0.5178, 0.5906, 0.4897, 0.6363, 0.5178, 0.6363, 0.4897, 0.5906, 0.4897, 0.6363, 0.5178, 0.6848, 0.5179, 0.6363, 0.4897, 0.6848, 0.5179, 0.6848, 0.4892, 0.6363, 0.4897, 0.6363, 0.4897, 0.6848, 0.4892, 0.6365, 0.4483, 0.6848, 0.4892, 0.6848, 0.4483, 0.6365, 0.4483, 0.5427, 0.4892, 0.5906, 0.4897, 0.5427, 0.4483, 0.5908, 0.4483, 0.5427, 0.4483, 0.5906, 0.4897, 0.5906, 0.5179, 0.5906, 0.4897, 0.5427, 0.5179, 0.5427, 0.4892, 0.5427, 0.5179, 0.5906, 0.4897, 0.4968, 0.4897, 0.4967, 0.4483, 0.4511, 0.4897, 0.4967, 0.4483, 0.451, 0.4483, 0.4511, 0.4897, 0.4969, 0.5179, 0.4968, 0.4897, 0.4512, 0.5179, 0.4968, 0.4897, 0.4511, 0.4897, 0.4512, 0.5179, 0.4969, 0.5179, 0.5427, 0.5179, 0.4968, 0.4897, 0.5427, 0.5179, 0.5427, 0.4892, 0.4968, 0.4897, 0.5427, 0.4892, 0.5427, 0.4483, 0.4968, 0.4897, 0.5427, 0.4483, 0.4967, 0.4483, 0.4968, 0.4897, 0.4511, 0.4897, 0.451, 0.4483, 0.4007, 0.4892, 0.451, 0.4483, 0.4007, 0.4483, 0.4007, 0.4892, 0.4007, 0.5179, 0.4512, 0.5179, 0.4007, 0.4892, 0.4007, 0.4892, 0.4512, 0.5179, 0.4511, 0.4897, 0.9204, 0.4897, 0.9205, 0.4483, 0.8747, 0.4897, 0.9205, 0.4483, 0.8748, 0.4483, 0.8747, 0.4897, 0.8746, 0.5179, 0.9203, 0.5178, 0.8747, 0.4897, 0.9203, 0.5178, 0.9204, 0.4897, 0.8747, 0.4897, 0.9203, 0.5178, 0.9688, 0.5179, 0.9204, 0.4897, 0.9688, 0.5179, 0.9688, 0.4892, 0.9204, 0.4897, 0.9204, 0.4897, 0.9688, 0.4892, 0.9205, 0.4483, 0.9688, 0.4892, 0.9688, 0.4483, 0.9205, 0.4483, 0.8268, 0.4892, 0.8747, 0.4897, 0.8268, 0.4483, 0.8748, 0.4483, 0.8268, 0.4483, 0.8747, 0.4897, 0.8746, 0.5179, 0.8747, 0.4897, 0.8268, 0.5179, 0.8268, 0.4892, 0.8268, 0.5179, 0.8747, 0.4897, 0.7352, 0.4897, 0.7809, 0.4897, 0.735, 0.4483, 0.7809, 0.4897, 0.7807, 0.4483, 0.735, 0.4483, 0.7809, 0.5179, 0.7809, 0.4897, 0.7352, 0.5179, 0.7809, 0.4897, 0.7352, 0.4897, 0.7352, 0.5179, 0.7809, 0.5179, 0.8268, 0.5179, 0.7809, 0.4897, 0.8268, 0.5179, 0.8268, 0.4892, 0.7809, 0.4897, 0.8268, 0.4892, 0.8268, 0.4483, 0.7809, 0.4897, 0.8268, 0.4483, 0.7807, 0.4483, 0.7809, 0.4897, 0.7352, 0.5299, 0.6848, 0.5299, 0.7354, 0.5604, 0.6848, 0.5299, 0.6848, 0.5606, 0.7354, 0.5604, 0.6848, 0.5606, 0.6848, 0.5969, 0.7354, 0.5604, 0.6848, 0.5969, 0.7356, 0.5969, 0.7354, 0.5604, 0.5906, 0.5299, 0.5904, 0.5604, 0.6363, 0.5299, 0.6361, 0.5604, 0.6363, 0.5299, 0.5904, 0.5604, 0.6361, 0.5604, 0.5904, 0.5604, 0.6359, 0.5969, 0.6359, 0.5969, 0.5904, 0.5604, 0.5902, 0.5969, 0.6848, 0.5606, 0.6361, 0.5604, 0.6848, 0.5969, 0.6359, 0.5969, 0.6848, 0.5969, 0.6361, 0.5604, 0.6848, 0.5299, 0.6363, 0.5299, 0.6848, 0.5606, 0.6848, 0.5606, 0.6363, 0.5299, 0.6361, 0.5604, 0.5906, 0.5299, 0.5427, 0.5298, 0.5904, 0.5604, 0.5427, 0.5298, 0.5427, 0.5606, 0.5904, 0.5604, 0.5427, 0.5606, 0.5427, 0.5969, 0.5904, 0.5604, 0.5427, 0.5969, 0.5902, 0.5969, 0.5904, 0.5604, 0.4969, 0.5299, 0.4512, 0.5299, 0.4971, 0.5604, 0.4971, 0.5604, 0.4512, 0.5299, 0.4514, 0.5604, 0.4971, 0.5604, 0.4514, 0.5604, 0.4972, 0.5969, 0.4972, 0.5969, 0.4514, 0.5604, 0.4515, 0.5969, 0.5427, 0.5606, 0.4971, 0.5604, 0.5427, 0.5969, 0.4972, 0.5969, 0.5427, 0.5969, 0.4971, 0.5604, 0.5427, 0.5298, 0.4969, 0.5299, 0.5427, 0.5606, 0.5427, 0.5606, 0.4969, 0.5299, 0.4971, 0.5604, 0.4512, 0.5299, 0.4007, 0.5299, 0.4514, 0.5604, 0.4007, 0.5299, 0.4007, 0.5606, 0.4514, 0.5604, 0.4007, 0.5606, 0.4007, 0.5969, 0.4514, 0.5604, 0.4007, 0.5969, 0.4515, 0.5969, 0.4514, 0.5604, 0.8746, 0.5299, 0.8744, 0.5604, 0.9203, 0.5299, 0.9201, 0.5604, 0.9203, 0.5299, 0.8744, 0.5604, 0.9201, 0.5604, 0.8744, 0.5604, 0.92, 0.5969, 0.92, 0.5969, 0.8744, 0.5604, 0.8743, 0.5969, 0.9688, 0.5606, 0.9201, 0.5604, 0.9688, 0.5969, 0.92, 0.5969, 0.9688, 0.5969, 0.9201, 0.5604, 0.9688, 0.5299, 0.9203, 0.5299, 0.9688, 0.5606, 0.9688, 0.5606, 0.9203, 0.5299, 0.9201, 0.5604, 0.8746, 0.5299, 0.8268, 0.5298, 0.8744, 0.5604, 0.8268, 0.5298, 0.8268, 0.5606, 0.8744, 0.5604, 0.8268, 0.5606, 0.8268, 0.5969, 0.8744, 0.5604, 0.8268, 0.5969, 0.8743, 0.5969, 0.8744, 0.5604, 0.7809, 0.5299, 0.7352, 0.5299, 0.7811, 0.5604, 0.7354, 0.5604, 0.7811, 0.5604, 0.7352, 0.5299, 0.7811, 0.5604, 0.7354, 0.5604, 0.7813, 0.5969, 0.7356, 0.5969, 0.7813, 0.5969, 0.7354, 0.5604, 0.8268, 0.5606, 0.7811, 0.5604, 0.8268, 0.5969, 0.7813, 0.5969, 0.8268, 0.5969, 0.7811, 0.5604, 0.8268, 0.5298, 0.7809, 0.5299, 0.8268, 0.5606, 0.8268, 0.5606, 0.7809, 0.5299, 0.7811, 0.5604, 0.6848, 0.6334, 0.7357, 0.6332, 0.6848, 0.5969, 0.7356, 0.5969, 0.6848, 0.5969, 0.7357, 0.6332, 0.6848, 0.6583, 0.7357, 0.6583, 0.6848, 0.6334, 0.6848, 0.6334, 0.7357, 0.6583, 0.7357, 0.6332, 0.5901, 0.6332, 0.6358, 0.6332, 0.5902, 0.5969, 0.6358, 0.6332, 0.6359, 0.5969, 0.5902, 0.5969, 0.5901, 0.6583, 0.6357, 0.6583, 0.5901, 0.6332, 0.6357, 0.6583, 0.6358, 0.6332, 0.5901, 0.6332, 0.6357, 0.6583, 0.6848, 0.6583, 0.6358, 0.6332, 0.6848, 0.6583, 0.6848, 0.6334, 0.6358, 0.6332, 0.6848, 0.6334, 0.6848, 0.5969, 0.6358, 0.6332, 0.6848, 0.5969, 0.6359, 0.5969, 0.6358, 0.6332, 0.5427, 0.6334, 0.5901, 0.6332, 0.5427, 0.5969, 0.5902, 0.5969, 0.5427, 0.5969, 0.5901, 0.6332, 0.5427, 0.6584, 0.5901, 0.6583, 0.5427, 0.6334, 0.5427, 0.6334, 0.5901, 0.6583, 0.5901, 0.6332, 0.4973, 0.6332, 0.4972, 0.5969, 0.4517, 0.6332, 0.4972, 0.5969, 0.4515, 0.5969, 0.4517, 0.6332, 0.4974, 0.6584, 0.4973, 0.6332, 0.4517, 0.6583, 0.4973, 0.6332, 0.4517, 0.6332, 0.4517, 0.6583, 0.4974, 0.6584, 0.5427, 0.6584, 0.4973, 0.6332, 0.5427, 0.6584, 0.5427, 0.6334, 0.4973, 0.6332, 0.5427, 0.6334, 0.5427, 0.5969, 0.4973, 0.6332, 0.5427, 0.5969, 0.4972, 0.5969, 0.4973, 0.6332, 0.4007, 0.6334, 0.4517, 0.6332, 0.4007, 0.5969, 0.4515, 0.5969, 0.4007, 0.5969, 0.4517, 0.6332, 0.4007, 0.6583, 0.4517, 0.6583, 0.4007, 0.6334, 0.4007, 0.6334, 0.4517, 0.6583, 0.4517, 0.6332, 0.8741, 0.6332, 0.9198, 0.6332, 0.8743, 0.5969, 0.9198, 0.6332, 0.92, 0.5969, 0.8743, 0.5969, 0.8741, 0.6583, 0.9198, 0.6583, 0.8741, 0.6332, 0.9198, 0.6583, 0.9198, 0.6332, 0.8741, 0.6332, 0.9198, 0.6583, 0.9688, 0.6583, 0.9198, 0.6332, 0.9688, 0.6583, 0.9688, 0.6334, 0.9198, 0.6332, 0.9688, 0.6334, 0.9688, 0.5969, 0.9198, 0.6332, 0.9688, 0.5969, 0.92, 0.5969, 0.9198, 0.6332, 0.8268, 0.6334, 0.8741, 0.6332, 0.8268, 0.5969, 0.8743, 0.5969, 0.8268, 0.5969, 0.8741, 0.6332, 0.8268, 0.6584, 0.8741, 0.6583, 0.8268, 0.6334, 0.8268, 0.6334, 0.8741, 0.6583, 0.8741, 0.6332, 0.7814, 0.6332, 0.7813, 0.5969, 0.7357, 0.6332, 0.7357, 0.6332, 0.7813, 0.5969, 0.7356, 0.5969, 0.7814, 0.6584, 0.7814, 0.6332, 0.7357, 0.6583, 0.7814, 0.6332, 0.7357, 0.6332, 0.7357, 0.6583, 0.7814, 0.6584, 0.8268, 0.6584, 0.7814, 0.6332, 0.8268, 0.6584, 0.8268, 0.6334, 0.7814, 0.6332, 0.8268, 0.6334, 0.8268, 0.5969, 0.7814, 0.6332, 0.8268, 0.5969, 0.7813, 0.5969, 0.7814, 0.6332, 0.7358, 0.6698, 0.6848, 0.6698, 0.736, 0.6885, 0.6848, 0.6698, 0.6848, 0.6887, 0.736, 0.6885, 0.736, 0.6885, 0.6848, 0.6887, 0.7362, 0.7243, 0.6848, 0.6887, 0.6848, 0.7243, 0.7362, 0.7243, 0.59, 0.6697, 0.5898, 0.6885, 0.6357, 0.6697, 0.6355, 0.6885, 0.6357, 0.6697, 0.5898, 0.6885, 0.6355, 0.6885, 0.5898, 0.6885, 0.6353, 0.7243, 0.6353, 0.7243, 0.5898, 0.6885, 0.5897, 0.7243, 0.6848, 0.6887, 0.6355, 0.6885, 0.6848, 0.7243, 0.6353, 0.7243, 0.6848, 0.7243, 0.6355, 0.6885, 0.6357, 0.6697, 0.6355, 0.6885, 0.6848, 0.6698, 0.6848, 0.6887, 0.6848, 0.6698, 0.6355, 0.6885, 0.5427, 0.6697, 0.5427, 0.6887, 0.59, 0.6697, 0.59, 0.6697, 0.5427, 0.6887, 0.5898, 0.6885, 0.5427, 0.6887, 0.5427, 0.7243, 0.5898, 0.6885, 0.5427, 0.7243, 0.5897, 0.7243, 0.5898, 0.6885, 0.4974, 0.6697, 0.4517, 0.6698, 0.4976, 0.6885, 0.4976, 0.6885, 0.4517, 0.6698, 0.452, 0.6885, 0.4976, 0.6885, 0.452, 0.6885, 0.4978, 0.7243, 0.4978, 0.7243, 0.452, 0.6885, 0.4521, 0.7243, 0.5427, 0.6887, 0.4976, 0.6885, 0.5427, 0.7243, 0.4978, 0.7243, 0.5427, 0.7243, 0.4976, 0.6885, 0.5427, 0.6697, 0.4974, 0.6697, 0.5427, 0.6887, 0.5427, 0.6887, 0.4974, 0.6697, 0.4976, 0.6885, 0.4517, 0.6698, 0.4007, 0.6698, 0.452, 0.6885, 0.4007, 0.6698, 0.4007, 0.6887, 0.452, 0.6885, 0.452, 0.6885, 0.4007, 0.6887, 0.4521, 0.7243, 0.4007, 0.6887, 0.4007, 0.7243, 0.4521, 0.7243, 0.8741, 0.6697, 0.8739, 0.6885, 0.9198, 0.6697, 0.9195, 0.6885, 0.9198, 0.6697, 0.8739, 0.6885, 0.9195, 0.6885, 0.8739, 0.6885, 0.9194, 0.7243, 0.9194, 0.7243, 0.8739, 0.6885, 0.8737, 0.7243, 0.9688, 0.6887, 0.9195, 0.6885, 0.9688, 0.7243, 0.9194, 0.7243, 0.9688, 0.7243, 0.9195, 0.6885, 0.9198, 0.6697, 0.9195, 0.6885, 0.9688, 0.6698, 0.9688, 0.6887, 0.9688, 0.6698, 0.9195, 0.6885, 0.8268, 0.6697, 0.8268, 0.6887, 0.8741, 0.6697, 0.8741, 0.6697, 0.8268, 0.6887, 0.8739, 0.6885, 0.8268, 0.6887, 0.8268, 0.7243, 0.8739, 0.6885, 0.8268, 0.7243, 0.8737, 0.7243, 0.8739, 0.6885, 0.7814, 0.6697, 0.7358, 0.6698, 0.7817, 0.6885, 0.736, 0.6885, 0.7817, 0.6885, 0.7358, 0.6698, 0.7817, 0.6885, 0.736, 0.6885, 0.7818, 0.7243, 0.7362, 0.7243, 0.7818, 0.7243, 0.736, 0.6885, 0.8268, 0.6887, 0.7817, 0.6885, 0.8268, 0.7243, 0.7818, 0.7243, 0.8268, 0.7243, 0.7817, 0.6885, 0.8268, 0.6697, 0.7814, 0.6697, 0.8268, 0.6887, 0.8268, 0.6887, 0.7814, 0.6697, 0.7817, 0.6885, 0.7364, 0.7601, 0.7362, 0.7243, 0.6848, 0.76, 0.7362, 0.7243, 0.6848, 0.7243, 0.6848, 0.76, 0.6848, 0.7852, 0.7364, 0.7853, 0.6848, 0.76, 0.6848, 0.76, 0.7364, 0.7853, 0.7364, 0.7601, 0.5895, 0.7601, 0.6351, 0.7601, 0.5897, 0.7243, 0.6351, 0.7601, 0.6353, 0.7243, 0.5897, 0.7243, 0.5895, 0.7853, 0.6351, 0.7852, 0.5895, 0.7601, 0.6351, 0.7852, 0.6351, 0.7601, 0.5895, 0.7601, 0.6351, 0.7852, 0.6848, 0.7852, 0.6351, 0.7601, 0.6848, 0.7852, 0.6848, 0.76, 0.6351, 0.7601, 0.6351, 0.7601, 0.6848, 0.76, 0.6353, 0.7243, 0.6848, 0.76, 0.6848, 0.7243, 0.6353, 0.7243, 0.5427, 0.76, 0.5895, 0.7601, 0.5427, 0.7243, 0.5897, 0.7243, 0.5427, 0.7243, 0.5895, 0.7601, 0.5427, 0.7853, 0.5895, 0.7853, 0.5427, 0.76, 0.5427, 0.76, 0.5895, 0.7853, 0.5895, 0.7601, 0.4979, 0.7601, 0.4978, 0.7243, 0.4523, 0.7601, 0.4978, 0.7243, 0.4521, 0.7243, 0.4523, 0.7601, 0.4979, 0.7853, 0.4979, 0.7601, 0.4523, 0.7853, 0.4979, 0.7601, 0.4523, 0.7601, 0.4523, 0.7853, 0.4979, 0.7853, 0.5427, 0.7853, 0.4979, 0.7601, 0.5427, 0.7853, 0.5427, 0.76, 0.4979, 0.7601, 0.5427, 0.76, 0.5427, 0.7243, 0.4979, 0.7601, 0.5427, 0.7243, 0.4978, 0.7243, 0.4979, 0.7601, 0.4523, 0.7601, 0.4521, 0.7243, 0.4007, 0.76, 0.4521, 0.7243, 0.4007, 0.7243, 0.4007, 0.76, 0.4007, 0.7852, 0.4523, 0.7853, 0.4007, 0.76, 0.4007, 0.76, 0.4523, 0.7853, 0.4523, 0.7601, 0.8736, 0.7601, 0.9192, 0.7601, 0.8737, 0.7243, 0.9192, 0.7601, 0.9194, 0.7243, 0.8737, 0.7243, 0.8736, 0.7853, 0.9192, 0.7852, 0.8736, 0.7601, 0.9192, 0.7852, 0.9192, 0.7601, 0.8736, 0.7601, 0.9192, 0.7852, 0.9688, 0.7852, 0.9192, 0.7601, 0.9688, 0.7852, 0.9688, 0.76, 0.9192, 0.7601, 0.9192, 0.7601, 0.9688, 0.76, 0.9194, 0.7243, 0.9688, 0.76, 0.9688, 0.7243, 0.9194, 0.7243, 0.8268, 0.76, 0.8736, 0.7601, 0.8268, 0.7243, 0.8737, 0.7243, 0.8268, 0.7243, 0.8736, 0.7601, 0.8268, 0.7853, 0.8736, 0.7853, 0.8268, 0.76, 0.8268, 0.76, 0.8736, 0.7853, 0.8736, 0.7601, 0.782, 0.7601, 0.7818, 0.7243, 0.7364, 0.7601, 0.7364, 0.7601, 0.7818, 0.7243, 0.7362, 0.7243, 0.782, 0.7853, 0.782, 0.7601, 0.7364, 0.7853, 0.782, 0.7601, 0.7364, 0.7601, 0.7364, 0.7853, 0.782, 0.7853, 0.8268, 0.7853, 0.782, 0.7601, 0.8268, 0.7853, 0.8268, 0.76, 0.782, 0.7601, 0.8268, 0.76, 0.8268, 0.7243, 0.782, 0.7601, 0.8268, 0.7243, 0.7818, 0.7243, 0.782, 0.7601, 0.7364, 0.795, 0.6848, 0.795, 0.7367, 0.8141, 0.6848, 0.795, 0.6848, 0.8141, 0.7367, 0.8141, 0.6848, 0.8141, 0.6848, 0.8457, 0.7367, 0.8141, 0.6848, 0.8457, 0.7369, 0.8458, 0.7367, 0.8141, 0.5895, 0.7949, 0.5892, 0.8141, 0.6351, 0.795, 0.6348, 0.8141, 0.6351, 0.795, 0.5892, 0.8141, 0.5892, 0.8141, 0.5891, 0.8458, 0.6348, 0.8141, 0.6346, 0.8458, 0.6348, 0.8141, 0.5891, 0.8458, 0.6348, 0.8141, 0.6346, 0.8458, 0.6848, 0.8141, 0.6346, 0.8458, 0.6848, 0.8457, 0.6848, 0.8141, 0.6848, 0.795, 0.6351, 0.795, 0.6848, 0.8141, 0.6848, 0.8141, 0.6351, 0.795, 0.6348, 0.8141, 0.5895, 0.7949, 0.5427, 0.7949, 0.5892, 0.8141, 0.5427, 0.7949, 0.5427, 0.8141, 0.5892, 0.8141, 0.5427, 0.8141, 0.5427, 0.8457, 0.5892, 0.8141, 0.5427, 0.8457, 0.5891, 0.8458, 0.5892, 0.8141, 0.4979, 0.795, 0.4523, 0.795, 0.4982, 0.8141, 0.4982, 0.8141, 0.4523, 0.795, 0.4526, 0.8141, 0.4982, 0.8141, 0.4526, 0.8141, 0.4984, 0.8458, 0.4984, 0.8458, 0.4526, 0.8141, 0.4528, 0.8458, 0.5427, 0.8141, 0.4982, 0.8141, 0.5427, 0.8457, 0.4984, 0.8458, 0.5427, 0.8457, 0.4982, 0.8141, 0.5427, 0.7949, 0.4979, 0.795, 0.5427, 0.8141, 0.5427, 0.8141, 0.4979, 0.795, 0.4982, 0.8141, 0.4523, 0.795, 0.4007, 0.795, 0.4526, 0.8141, 0.4007, 0.795, 0.4007, 0.8141, 0.4526, 0.8141, 0.4007, 0.8141, 0.4007, 0.8457, 0.4526, 0.8141, 0.4007, 0.8457, 0.4528, 0.8458, 0.4526, 0.8141, 0.8735, 0.7949, 0.8733, 0.8141, 0.9192, 0.795, 0.9189, 0.8141, 0.9192, 0.795, 0.8733, 0.8141, 0.8733, 0.8141, 0.8731, 0.8458, 0.9189, 0.8141, 0.9187, 0.8458, 0.9189, 0.8141, 0.8731, 0.8458, 0.9189, 0.8141, 0.9187, 0.8458, 0.9688, 0.8141, 0.9187, 0.8458, 0.9688, 0.8457, 0.9688, 0.8141, 0.9688, 0.795, 0.9192, 0.795, 0.9688, 0.8141, 0.9688, 0.8141, 0.9192, 0.795, 0.9189, 0.8141, 0.8735, 0.7949, 0.8268, 0.7949, 0.8733, 0.8141, 0.8268, 0.7949, 0.8268, 0.8141, 0.8733, 0.8141, 0.8268, 0.8141, 0.8268, 0.8457, 0.8733, 0.8141, 0.8268, 0.8457, 0.8731, 0.8458, 0.8733, 0.8141, 0.782, 0.795, 0.7364, 0.795, 0.7823, 0.8141, 0.7367, 0.8141, 0.7823, 0.8141, 0.7364, 0.795, 0.7823, 0.8141, 0.7367, 0.8141, 0.7824, 0.8458, 0.7369, 0.8458, 0.7824, 0.8458, 0.7367, 0.8141, 0.8268, 0.8141, 0.7823, 0.8141, 0.8268, 0.8457, 0.7824, 0.8458, 0.8268, 0.8457, 0.7823, 0.8141, 0.8268, 0.7949, 0.782, 0.795, 0.8268, 0.8141, 0.8268, 0.8141, 0.782, 0.795, 0.7823, 0.8141, 0.7371, 0.8772, 0.7369, 0.8458, 0.6848, 0.8774, 0.7369, 0.8458, 0.6848, 0.8457, 0.6848, 0.8774, 0.737, 0.8954, 0.7371, 0.8772, 0.6848, 0.8953, 0.6848, 0.8774, 0.6848, 0.8953, 0.7371, 0.8772, 0.5889, 0.8772, 0.6344, 0.8772, 0.5891, 0.8458, 0.6344, 0.8772, 0.6346, 0.8458, 0.5891, 0.8458, 0.6345, 0.8954, 0.6344, 0.8772, 0.589, 0.8954, 0.6344, 0.8772, 0.5889, 0.8772, 0.589, 0.8954, 0.6345, 0.8954, 0.6848, 0.8953, 0.6344, 0.8772, 0.6848, 0.8953, 0.6848, 0.8774, 0.6344, 0.8772, 0.6344, 0.8772, 0.6848, 0.8774, 0.6346, 0.8458, 0.6848, 0.8774, 0.6848, 0.8457, 0.6346, 0.8458, 0.5427, 0.8774, 0.5889, 0.8772, 0.5427, 0.8457, 0.5891, 0.8458, 0.5427, 0.8457, 0.5889, 0.8772, 0.5427, 0.8954, 0.589, 0.8954, 0.5427, 0.8774, 0.5427, 0.8774, 0.589, 0.8954, 0.5889, 0.8772, 0.4986, 0.8772, 0.4984, 0.8458, 0.453, 0.8772, 0.4984, 0.8458, 0.4528, 0.8458, 0.453, 0.8772, 0.4529, 0.8954, 0.4985, 0.8954, 0.453, 0.8772, 0.4985, 0.8954, 0.4986, 0.8772, 0.453, 0.8772, 0.5427, 0.8954, 0.5427, 0.8774, 0.4985, 0.8954, 0.4985, 0.8954, 0.5427, 0.8774, 0.4986, 0.8772, 0.5427, 0.8774, 0.5427, 0.8457, 0.4986, 0.8772, 0.5427, 0.8457, 0.4984, 0.8458, 0.4986, 0.8772, 0.453, 0.8772, 0.4528, 0.8458, 0.4007, 0.8774, 0.4528, 0.8458, 0.4007, 0.8457, 0.4007, 0.8774, 0.4529, 0.8954, 0.453, 0.8772, 0.4007, 0.8953, 0.4007, 0.8774, 0.4007, 0.8953, 0.453, 0.8772, 0.8729, 0.8772, 0.9185, 0.8772, 0.8731, 0.8458, 0.9185, 0.8772, 0.9187, 0.8458, 0.8731, 0.8458, 0.9185, 0.8954, 0.9185, 0.8772, 0.873, 0.8954, 0.9185, 0.8772, 0.8729, 0.8772, 0.873, 0.8954, 0.9185, 0.8954, 0.9688, 0.8953, 0.9185, 0.8772, 0.9688, 0.8953, 0.9688, 0.8774, 0.9185, 0.8772, 0.9185, 0.8772, 0.9688, 0.8774, 0.9187, 0.8458, 0.9688, 0.8774, 0.9688, 0.8457, 0.9187, 0.8458, 0.8268, 0.8774, 0.8729, 0.8772, 0.8268, 0.8457, 0.8731, 0.8458, 0.8268, 0.8457, 0.8729, 0.8772, 0.8268, 0.8954, 0.873, 0.8954, 0.8268, 0.8774, 0.8268, 0.8774, 0.873, 0.8954, 0.8729, 0.8772, 0.7826, 0.8772, 0.7824, 0.8458, 0.7371, 0.8772, 0.7371, 0.8772, 0.7824, 0.8458, 0.7369, 0.8458, 0.737, 0.8954, 0.7825, 0.8954, 0.7371, 0.8772, 0.7825, 0.8954, 0.7826, 0.8772, 0.7371, 0.8772, 0.8268, 0.8954, 0.8268, 0.8774, 0.7825, 0.8954, 0.7825, 0.8954, 0.8268, 0.8774, 0.7826, 0.8772, 0.8268, 0.8774, 0.8268, 0.8457, 0.7826, 0.8772, 0.8268, 0.8457, 0.7824, 0.8458, 0.7826, 0.8772, 0.6848, 0.9276, 0.6848, 0.9656, 0.7372, 0.9269, 0.6848, 0.9656, 0.7594, 0.9646, 0.7372, 0.9269, 0.6102, 0.9646, 0.6343, 0.9269, 0.5888, 0.9269, 0.6848, 0.9276, 0.6343, 0.9269, 0.6848, 0.9656, 0.6102, 0.9646, 0.6848, 0.9656, 0.6343, 0.9269, 0.5427, 0.9276, 0.5427, 0.9656, 0.5888, 0.9269, 0.5427, 0.9656, 0.6102, 0.9646, 0.5888, 0.9269, 0.4753, 0.9646, 0.4987, 0.9269, 0.4532, 0.9269, 0.5427, 0.9276, 0.4987, 0.9269, 0.5427, 0.9656, 0.4753, 0.9646, 0.5427, 0.9656, 0.4987, 0.9269, 0.4007, 0.9276, 0.4007, 0.9656, 0.4532, 0.9269, 0.4007, 0.9656, 0.4753, 0.9646, 0.4532, 0.9269, 0.8942, 0.9646, 0.9183, 0.9269, 0.8728, 0.9269, 0.9688, 0.9276, 0.9183, 0.9269, 0.9688, 0.9656, 0.8942, 0.9646, 0.9688, 0.9656, 0.9183, 0.9269, 0.8268, 0.9276, 0.8268, 0.9656, 0.8728, 0.9269, 0.8268, 0.9656, 0.8942, 0.9646, 0.8728, 0.9269, 0.7594, 0.9646, 0.7827, 0.9269, 0.7372, 0.9269, 0.8268, 0.9276, 0.7827, 0.9269, 0.8268, 0.9656, 0.7594, 0.9646, 0.8268, 0.9656, 0.7827, 0.9269, 0.6848, 0.04995, 0.6848, 0.07478, 0.7558, 0.05278, 0.6848, 0.07478, 0.734, 0.07467, 0.7558, 0.05278, 0.6848, 0.04995, 0.6137, 0.05278, 0.6848, 0.07478, 0.6382, 0.07467, 0.6848, 0.07478, 0.6137, 0.05278, 0.9444, 0.03662, 0.9157, 0.03501, 0.952, 0.03945, 0.952, 0.03945, 0.9157, 0.03501, 0.9595, 0.03662, 0.6382, 0.07467, 0.6137, 0.05278, 0.5918, 0.07467, 0.5427, 0.04995, 0.5427, 0.07478, 0.6137, 0.05278, 0.5427, 0.07478, 0.5918, 0.07467, 0.6137, 0.05278, 0.5427, 0.04995, 0.4718, 0.05278, 0.5427, 0.07478, 0.4957, 0.07467, 0.5427, 0.07478, 0.4718, 0.05278, 0.9595, 0.03662, 0.9157, 0.03501, 0.9651, 0.03471, 0.9651, 0.03471, 0.9157, 0.03501, 0.9688, 0.04995, 0.4957, 0.07467, 0.4718, 0.05278, 0.4499, 0.07467, 0.4007, 0.04995, 0.4007, 0.07478, 0.4718, 0.05278, 0.4007, 0.07478, 0.4499, 0.07467, 0.4718, 0.05278, 0.9688, 0.04995, 0.8978, 0.05278, 0.9688, 0.07478, 0.9216, 0.07467, 0.9688, 0.07478, 0.8978, 0.05278, 0.9688, 0.04995, 0.9157, 0.03501, 0.8978, 0.05278, 0.8978, 0.05278, 0.9157, 0.03501, 0.8268, 0.04995, 0.9216, 0.07467, 0.8978, 0.05278, 0.8758, 0.07467, 0.8268, 0.04995, 0.8268, 0.07478, 0.8978, 0.05278, 0.8268, 0.07478, 0.8758, 0.07467, 0.8978, 0.05278, 0.8268, 0.04995, 0.7558, 0.05278, 0.8268, 0.07478, 0.7797, 0.07467, 0.8268, 0.07478, 0.7558, 0.05278, 0.8268, 0.04995, 0.9157, 0.03501, 0.7558, 0.05278, 0.7558, 0.05278, 0.9157, 0.03501, 0.6848, 0.04995, 0.734, 0.07467, 0.7797, 0.07467, 0.7558, 0.05278, 0.2482, 0.8803, 0.188, 0.8814, 0.2326, 0.8409, 0.188, 0.8814, 0.1886, 0.8271, 0.2326, 0.8409, 0.2482, 0.8803, 0.2326, 0.9189, 0.188, 0.8814, 0.188, 0.8814, 0.2326, 0.9189, 0.1886, 0.9328, 0.129, 0.8796, 0.188, 0.8814, 0.1447, 0.9184, 0.188, 0.8814, 0.1886, 0.9328, 0.1447, 0.9184, 0.129, 0.8796, 0.1447, 0.8404, 0.188, 0.8814, 0.188, 0.8814, 0.1447, 0.8404, 0.1886, 0.8271, 0.6848, 0.07478, 0.6848, 0.1126, 0.734, 0.07467, 0.734, 0.07467, 0.6848, 0.1126, 0.7341, 0.1119, 0.7341, 0.1119, 0.6848, 0.1126, 0.7341, 0.1477, 0.6848, 0.1126, 0.6848, 0.1481, 0.7341, 0.1477, 0.7341, 0.1477, 0.6848, 0.1481, 0.7342, 0.1841, 0.6848, 0.1481, 0.6848, 0.1838, 0.7342, 0.1841, 0.6848, 0.2085, 0.7343, 0.208, 0.6848, 0.1838, 0.6848, 0.1838, 0.7343, 0.208, 0.7342, 0.1841, 0.6382, 0.07467, 0.5918, 0.07467, 0.6374, 0.1119, 0.6374, 0.1119, 0.5918, 0.07467, 0.5917, 0.1119, 0.6374, 0.1119, 0.5917, 0.1119, 0.6373, 0.1477, 0.6373, 0.1477, 0.5917, 0.1119, 0.5916, 0.1477, 0.6374, 0.1119, 0.6373, 0.1477, 0.6848, 0.1126, 0.6373, 0.1477, 0.6848, 0.1481, 0.6848, 0.1126, 0.6848, 0.07478, 0.6382, 0.07467, 0.6848, 0.1126, 0.6848, 0.1126, 0.6382, 0.07467, 0.6374, 0.1119, 0.6373, 0.1477, 0.5916, 0.1477, 0.6372, 0.1841, 0.6372, 0.1841, 0.5916, 0.1477, 0.5915, 0.1841, 0.5915, 0.208, 0.6372, 0.208, 0.5915, 0.1841, 0.6372, 0.208, 0.6372, 0.1841, 0.5915, 0.1841, 0.6372, 0.208, 0.6848, 0.2085, 0.6372, 0.1841, 0.6848, 0.2085, 0.6848, 0.1838, 0.6372, 0.1841, 0.6373, 0.1477, 0.6372, 0.1841, 0.6848, 0.1481, 0.6848, 0.1838, 0.6848, 0.1481, 0.6372, 0.1841, 0.5427, 0.07478, 0.5427, 0.1126, 0.5918, 0.07467, 0.5918, 0.07467, 0.5427, 0.1126, 0.5917, 0.1119, 0.5427, 0.1126, 0.5427, 0.1481, 0.5917, 0.1119, 0.5427, 0.1481, 0.5916, 0.1477, 0.5917, 0.1119, 0.5916, 0.1477, 0.5427, 0.1481, 0.5915, 0.1841, 0.5427, 0.1481, 0.5427, 0.1838, 0.5915, 0.1841, 0.5427, 0.2085, 0.5915, 0.208, 0.5427, 0.1838, 0.5427, 0.1838, 0.5915, 0.208, 0.5915, 0.1841, 0.4957, 0.07467, 0.4499, 0.07467, 0.4957, 0.1119, 0.4957, 0.1119, 0.4499, 0.07467, 0.45, 0.1119, 0.4957, 0.1119, 0.45, 0.1119, 0.4958, 0.1477, 0.4958, 0.1477, 0.45, 0.1119, 0.4501, 0.1477, 0.5427, 0.1126, 0.4957, 0.1119, 0.5427, 0.1481, 0.4958, 0.1477, 0.5427, 0.1481, 0.4957, 0.1119, 0.5427, 0.07478, 0.4957, 0.07467, 0.5427, 0.1126, 0.5427, 0.1126, 0.4957, 0.07467, 0.4957, 0.1119, 0.4501, 0.1477, 0.4502, 0.1841, 0.4958, 0.1477, 0.4959, 0.1841, 0.4958, 0.1477, 0.4502, 0.1841, 0.496, 0.2081, 0.4959, 0.1841, 0.4502, 0.208, 0.4959, 0.1841, 0.4502, 0.1841, 0.4502, 0.208, 0.5427, 0.2085, 0.5427, 0.1838, 0.496, 0.2081, 0.496, 0.2081, 0.5427, 0.1838, 0.4959, 0.1841, 0.4958, 0.1477, 0.4959, 0.1841, 0.5427, 0.1481, 0.5427, 0.1838, 0.5427, 0.1481, 0.4959, 0.1841, 0.4007, 0.07478, 0.4007, 0.1126, 0.4499, 0.07467, 0.4499, 0.07467, 0.4007, 0.1126, 0.45, 0.1119, 0.45, 0.1119, 0.4007, 0.1126, 0.4501, 0.1477, 0.4007, 0.1126, 0.4007, 0.1481, 0.4501, 0.1477, 0.4501, 0.1477, 0.4007, 0.1481, 0.4502, 0.1841, 0.4007, 0.1481, 0.4007, 0.1838, 0.4502, 0.1841, 0.4007, 0.2085, 0.4502, 0.208, 0.4007, 0.1838, 0.4007, 0.1838, 0.4502, 0.208, 0.4502, 0.1841, 0.9216, 0.07467, 0.8758, 0.07467, 0.9215, 0.1119, 0.9215, 0.1119, 0.8758, 0.07467, 0.8757, 0.1119, 0.9215, 0.1119, 0.8757, 0.1119, 0.9214, 0.1477, 0.9214, 0.1477, 0.8757, 0.1119, 0.8757, 0.1477, 0.9215, 0.1119, 0.9214, 0.1477, 0.9688, 0.1126, 0.9214, 0.1477, 0.9688, 0.1481, 0.9688, 0.1126, 0.9688, 0.07478, 0.9216, 0.07467, 0.9688, 0.1126, 0.9688, 0.1126, 0.9216, 0.07467, 0.9215, 0.1119, 0.9214, 0.1477, 0.8757, 0.1477, 0.9213, 0.1841, 0.9213, 0.1841, 0.8757, 0.1477, 0.8756, 0.1841, 0.8755, 0.208, 0.9213, 0.208, 0.8756, 0.1841, 0.9213, 0.208, 0.9213, 0.1841, 0.8756, 0.1841, 0.9213, 0.208, 0.9688, 0.2085, 0.9213, 0.1841, 0.9688, 0.2085, 0.9688, 0.1838, 0.9213, 0.1841, 0.9214, 0.1477, 0.9213, 0.1841, 0.9688, 0.1481, 0.9688, 0.1838, 0.9688, 0.1481, 0.9213, 0.1841, 0.8268, 0.07478, 0.8268, 0.1126, 0.8758, 0.07467, 0.8758, 0.07467, 0.8268, 0.1126, 0.8757, 0.1119, 0.8268, 0.1126, 0.8268, 0.1481, 0.8757, 0.1119, 0.8268, 0.1481, 0.8757, 0.1477, 0.8757, 0.1119, 0.8757, 0.1477, 0.8268, 0.1481, 0.8756, 0.1841, 0.8268, 0.1481, 0.8268, 0.1838, 0.8756, 0.1841, 0.8268, 0.2085, 0.8755, 0.208, 0.8268, 0.1838, 0.8268, 0.1838, 0.8755, 0.208, 0.8756, 0.1841, 0.7341, 0.1477, 0.7342, 0.1841, 0.7799, 0.1477, 0.7342, 0.1841, 0.78, 0.1841, 0.7799, 0.1477, 0.78, 0.2081, 0.78, 0.1841, 0.7343, 0.208, 0.78, 0.1841, 0.7342, 0.1841, 0.7343, 0.208, 0.8268, 0.2085, 0.8268, 0.1838, 0.78, 0.2081, 0.78, 0.2081, 0.8268, 0.1838, 0.78, 0.1841, 0.7799, 0.1477, 0.78, 0.1841, 0.8268, 0.1481, 0.8268, 0.1838, 0.8268, 0.1481, 0.78, 0.1841, 0.7797, 0.07467, 0.734, 0.07467, 0.7798, 0.1119, 0.7341, 0.1119, 0.7798, 0.1119, 0.734, 0.07467, 0.7798, 0.1119, 0.7341, 0.1119, 0.7799, 0.1477, 0.7341, 0.1477, 0.7799, 0.1477, 0.7341, 0.1119, 0.8268, 0.1126, 0.7798, 0.1119, 0.8268, 0.1481, 0.7799, 0.1477, 0.8268, 0.1481, 0.7798, 0.1119, 0.8268, 0.07478, 0.7797, 0.07467, 0.8268, 0.1126, 0.8268, 0.1126, 0.7797, 0.07467, 0.7798, 0.1119, 0.78, 0.2081, 0.7343, 0.208, 0.78, 0.2197, 0.7343, 0.208, 0.7343, 0.2197, 0.78, 0.2197, 0.7343, 0.208, 0.6848, 0.2085, 0.7343, 0.2197, 0.7343, 0.2197, 0.6848, 0.2085, 0.6848, 0.2201, 0.6848, 0.2201, 0.6848, 0.2085, 0.6372, 0.2197, 0.6848, 0.2085, 0.6372, 0.208, 0.6372, 0.2197, 0.6372, 0.208, 0.5915, 0.208, 0.6372, 0.2197, 0.6372, 0.2197, 0.5915, 0.208, 0.5914, 0.2197, 0.5915, 0.208, 0.5427, 0.2085, 0.5914, 0.2197, 0.5914, 0.2197, 0.5427, 0.2085, 0.5427, 0.2201, 0.5427, 0.2201, 0.5427, 0.2085, 0.496, 0.2197, 0.5427, 0.2085, 0.496, 0.2081, 0.496, 0.2197, 0.496, 0.2081, 0.4502, 0.208, 0.496, 0.2197, 0.496, 0.2197, 0.4502, 0.208, 0.4502, 0.2197, 0.4502, 0.208, 0.4007, 0.2085, 0.4502, 0.2197, 0.4502, 0.2197, 0.4007, 0.2085, 0.4007, 0.2201, 0.9688, 0.2201, 0.9688, 0.2085, 0.9212, 0.2197, 0.9688, 0.2085, 0.9213, 0.208, 0.9212, 0.2197, 0.9213, 0.208, 0.8755, 0.208, 0.9212, 0.2197, 0.9212, 0.2197, 0.8755, 0.208, 0.8755, 0.2197, 0.8755, 0.208, 0.8268, 0.2085, 0.8755, 0.2197, 0.8755, 0.2197, 0.8268, 0.2085, 0.8268, 0.2201, 0.8268, 0.2201, 0.8268, 0.2085, 0.78, 0.2197, 0.8268, 0.2085, 0.78, 0.2081, 0.78, 0.2197, 0.7805, 0.3656, 0.7347, 0.3655, 0.7805, 0.3772, 0.7347, 0.3773, 0.7805, 0.3772, 0.7347, 0.3655, 0.7347, 0.3655, 0.6848, 0.3656, 0.7347, 0.3773, 0.7347, 0.3773, 0.6848, 0.3656, 0.6848, 0.3773, 0.6848, 0.3656, 0.6368, 0.3655, 0.6848, 0.3773, 0.6848, 0.3773, 0.6368, 0.3655, 0.6368, 0.3773, 0.6368, 0.3655, 0.591, 0.3655, 0.6368, 0.3773, 0.6368, 0.3773, 0.591, 0.3655, 0.591, 0.3772, 0.591, 0.3655, 0.5427, 0.3656, 0.591, 0.3772, 0.591, 0.3772, 0.5427, 0.3656, 0.5427, 0.3772, 0.5427, 0.3656, 0.4964, 0.3656, 0.5427, 0.3772, 0.5427, 0.3772, 0.4964, 0.3656, 0.4964, 0.3772, 0.4964, 0.3656, 0.4507, 0.3655, 0.4964, 0.3772, 0.4964, 0.3772, 0.4507, 0.3655, 0.4507, 0.3773, 0.4507, 0.3655, 0.4007, 0.3656, 0.4507, 0.3773, 0.4507, 0.3773, 0.4007, 0.3656, 0.4007, 0.3773, 0.9688, 0.3656, 0.9208, 0.3655, 0.9688, 0.3773, 0.9688, 0.3773, 0.9208, 0.3655, 0.9208, 0.3773, 0.9208, 0.3655, 0.8751, 0.3655, 0.9208, 0.3773, 0.9208, 0.3773, 0.8751, 0.3655, 0.8751, 0.3772, 0.8751, 0.3655, 0.8268, 0.3656, 0.8751, 0.3772, 0.8751, 0.3772, 0.8268, 0.3656, 0.8268, 0.3772, 0.8268, 0.3656, 0.7805, 0.3656, 0.8268, 0.3772, 0.8268, 0.3772, 0.7805, 0.3656, 0.7805, 0.3772, 0.7352, 0.5179, 0.7352, 0.5299, 0.7809, 0.5179, 0.7352, 0.5299, 0.7809, 0.5299, 0.7809, 0.5179, 0.7352, 0.5299, 0.7352, 0.5179, 0.6848, 0.5299, 0.7352, 0.5179, 0.6848, 0.5179, 0.6848, 0.5299, 0.6848, 0.5179, 0.6363, 0.5178, 0.6848, 0.5299, 0.6848, 0.5299, 0.6363, 0.5178, 0.6363, 0.5299, 0.6363, 0.5178, 0.5906, 0.5179, 0.6363, 0.5299, 0.6363, 0.5299, 0.5906, 0.5179, 0.5906, 0.5299, 0.5906, 0.5179, 0.5427, 0.5179, 0.5906, 0.5299, 0.5906, 0.5299, 0.5427, 0.5179, 0.5427, 0.5298, 0.5427, 0.5179, 0.4969, 0.5179, 0.5427, 0.5298, 0.5427, 0.5298, 0.4969, 0.5179, 0.4969, 0.5299, 0.4512, 0.5179, 0.4512, 0.5299, 0.4969, 0.5179, 0.4969, 0.5299, 0.4969, 0.5179, 0.4512, 0.5299, 0.4512, 0.5299, 0.4512, 0.5179, 0.4007, 0.5299, 0.4512, 0.5179, 0.4007, 0.5179, 0.4007, 0.5299, 0.9688, 0.5179, 0.9203, 0.5178, 0.9688, 0.5299, 0.9688, 0.5299, 0.9203, 0.5178, 0.9203, 0.5299, 0.9203, 0.5178, 0.8746, 0.5179, 0.9203, 0.5299, 0.9203, 0.5299, 0.8746, 0.5179, 0.8746, 0.5299, 0.8746, 0.5179, 0.8268, 0.5179, 0.8746, 0.5299, 0.8746, 0.5299, 0.8268, 0.5179, 0.8268, 0.5298, 0.8268, 0.5179, 0.7809, 0.5179, 0.8268, 0.5298, 0.8268, 0.5298, 0.7809, 0.5179, 0.7809, 0.5299, 0.7814, 0.6584, 0.7357, 0.6583, 0.7814, 0.6697, 0.7358, 0.6698, 0.7814, 0.6697, 0.7357, 0.6583, 0.7357, 0.6583, 0.6848, 0.6583, 0.7358, 0.6698, 0.7358, 0.6698, 0.6848, 0.6583, 0.6848, 0.6698, 0.6848, 0.6583, 0.6357, 0.6583, 0.6848, 0.6698, 0.6848, 0.6698, 0.6357, 0.6583, 0.6357, 0.6697, 0.6357, 0.6583, 0.5901, 0.6583, 0.6357, 0.6697, 0.6357, 0.6697, 0.5901, 0.6583, 0.59, 0.6697, 0.5901, 0.6583, 0.5427, 0.6584, 0.59, 0.6697, 0.59, 0.6697, 0.5427, 0.6584, 0.5427, 0.6697, 0.5427, 0.6584, 0.4974, 0.6584, 0.5427, 0.6697, 0.5427, 0.6697, 0.4974, 0.6584, 0.4974, 0.6697, 0.4974, 0.6584, 0.4517, 0.6583, 0.4974, 0.6697, 0.4974, 0.6697, 0.4517, 0.6583, 0.4517, 0.6698, 0.4517, 0.6583, 0.4007, 0.6583, 0.4517, 0.6698, 0.4517, 0.6698, 0.4007, 0.6583, 0.4007, 0.6698, 0.9688, 0.6583, 0.9198, 0.6583, 0.9688, 0.6698, 0.9688, 0.6698, 0.9198, 0.6583, 0.9198, 0.6697, 0.9198, 0.6583, 0.8741, 0.6583, 0.9198, 0.6697, 0.9198, 0.6697, 0.8741, 0.6583, 0.8741, 0.6697, 0.8741, 0.6583, 0.8268, 0.6584, 0.8741, 0.6697, 0.8741, 0.6697, 0.8268, 0.6584, 0.8268, 0.6697, 0.8268, 0.6584, 0.7814, 0.6584, 0.8268, 0.6697, 0.8268, 0.6697, 0.7814, 0.6584, 0.7814, 0.6697, 0.782, 0.7853, 0.7364, 0.7853, 0.782, 0.795, 0.7364, 0.795, 0.782, 0.795, 0.7364, 0.7853, 0.7364, 0.7853, 0.6848, 0.7852, 0.7364, 0.795, 0.7364, 0.795, 0.6848, 0.7852, 0.6848, 0.795, 0.6848, 0.7852, 0.6351, 0.7852, 0.6848, 0.795, 0.6848, 0.795, 0.6351, 0.7852, 0.6351, 0.795, 0.6351, 0.7852, 0.5895, 0.7853, 0.6351, 0.795, 0.6351, 0.795, 0.5895, 0.7853, 0.5895, 0.7949, 0.5895, 0.7853, 0.5427, 0.7853, 0.5895, 0.7949, 0.5895, 0.7949, 0.5427, 0.7853, 0.5427, 0.7949, 0.5427, 0.7853, 0.4979, 0.7853, 0.5427, 0.7949, 0.5427, 0.7949, 0.4979, 0.7853, 0.4979, 0.795, 0.4979, 0.7853, 0.4523, 0.7853, 0.4979, 0.795, 0.4979, 0.795, 0.4523, 0.7853, 0.4523, 0.795, 0.4523, 0.7853, 0.4007, 0.7852, 0.4523, 0.795, 0.4523, 0.795, 0.4007, 0.7852, 0.4007, 0.795, 0.9688, 0.7852, 0.9192, 0.7852, 0.9688, 0.795, 0.9688, 0.795, 0.9192, 0.7852, 0.9192, 0.795, 0.9192, 0.7852, 0.8736, 0.7853, 0.9192, 0.795, 0.9192, 0.795, 0.8736, 0.7853, 0.8735, 0.7949, 0.8736, 0.7853, 0.8268, 0.7853, 0.8735, 0.7949, 0.8735, 0.7949, 0.8268, 0.7853, 0.8268, 0.7949, 0.8268, 0.7853, 0.782, 0.7853, 0.8268, 0.7949, 0.8268, 0.7949, 0.782, 0.7853, 0.782, 0.795, 0.7825, 0.8954, 0.737, 0.8954, 0.7827, 0.9269, 0.7372, 0.9269, 0.7827, 0.9269, 0.737, 0.8954, 0.737, 0.8954, 0.6848, 0.8953, 0.7372, 0.9269, 0.7372, 0.9269, 0.6848, 0.8953, 0.6848, 0.9276, 0.6848, 0.9276, 0.6848, 0.8953, 0.6343, 0.9269, 0.6848, 0.8953, 0.6345, 0.8954, 0.6343, 0.9269, 0.589, 0.8954, 0.5888, 0.9269, 0.6345, 0.8954, 0.6343, 0.9269, 0.6345, 0.8954, 0.5888, 0.9269, 0.5427, 0.8954, 0.5427, 0.9276, 0.589, 0.8954, 0.5888, 0.9269, 0.589, 0.8954, 0.5427, 0.9276, 0.5427, 0.8954, 0.4985, 0.8954, 0.5427, 0.9276, 0.5427, 0.9276, 0.4985, 0.8954, 0.4987, 0.9269, 0.4985, 0.8954, 0.4529, 0.8954, 0.4987, 0.9269, 0.4987, 0.9269, 0.4529, 0.8954, 0.4532, 0.9269, 0.4529, 0.8954, 0.4007, 0.8953, 0.4532, 0.9269, 0.4532, 0.9269, 0.4007, 0.8953, 0.4007, 0.9276, 0.9688, 0.9276, 0.9688, 0.8953, 0.9183, 0.9269, 0.9688, 0.8953, 0.9185, 0.8954, 0.9183, 0.9269, 0.873, 0.8954, 0.8728, 0.9269, 0.9185, 0.8954, 0.9183, 0.9269, 0.9185, 0.8954, 0.8728, 0.9269, 0.8268, 0.8954, 0.8268, 0.9276, 0.873, 0.8954, 0.8728, 0.9269, 0.873, 0.8954, 0.8268, 0.9276, 0.8268, 0.8954, 0.7825, 0.8954, 0.8268, 0.9276, 0.8268, 0.9276, 0.7825, 0.8954, 0.7827, 0.9269])
me_0x07798a21_gmdl_001.materials.append(mat_material)
me_0x07798a21_gmdl_001.use_remesh_fix_poles = True
me_0x07798a21_gmdl_001.use_remesh_preserve_attributes = False
me_0x07798a21_gmdl_001.use_paint_bone_selection = False
me_0x07798a21_gmdl_001.use_paint_mask_vertex = True
me_0x07798a21_gmdl_001.update()
arm_armature = bpy.data.armatures.new('Armature')  # bones are not reproduced

# ---- objects
ob_armature = bpy.data.objects.new('Armature', arm_armature)
ob_1_l_85_5606_f_92_0480_bone_18_5733_clean = bpy.data.objects.new('1 L 85,5606 F 92,0480 BONE 18,5733_clean', me_0x07798a21_gmdl_001)

# ---- transforms, parenting, visibility, modifiers, constraints
ob_armature.location = (0.0, 0.0, 0.0)
ob_1_l_85_5606_f_92_0480_bone_18_5733_clean.parent = ob_armature
ob_1_l_85_5606_f_92_0480_bone_18_5733_clean.location = (0.0, 0.0, 0.0)
_vg = ob_1_l_85_5606_f_92_0480_bone_18_5733_clean.vertex_groups.new(name='Bone.002')
for _i, _w in zip([0, 1, 2, 3, 4, 5, 6, 7, 8, 9, 10, 11, 12, 13, 14, 15, 16, 17, 18, 19, 20, 21, 22, 23, 24, 25, 26, 27, 28, 29, 30, 31, 32, 33, 34, 35, 36, 37, 38, 39, 40, 41, 42, 43, 44, 45, 46, 47, 48, 49, 50, 51, 52, 53, 54, 55, 56, 57, 58, 59, 60, 61, 62, 63, 64, 65, 66, 67, 68, 69, 70, 71, 72, 73, 74, 75, 76, 77, 78, 79, 80, 81, 82, 83, 84, 85, 86, 87, 88, 89, 90, 91, 92, 93, 94, 95, 96, 97, 98, 99, 100, 101, 102, 103, 104, 105, 106, 107, 108, 109, 110, 111, 112, 113, 114, 115, 116, 117, 118, 119, 120, 121, 122, 123, 124, 125, 126, 127, 128, 129, 130, 131, 132, 133, 134, 135, 136, 137, 138, 139, 140, 141, 142, 143, 144, 145, 146, 147, 148, 149, 150, 151, 152, 153, 154, 155, 156, 157, 158, 159, 160, 161, 162, 163, 164, 165, 166, 167, 168, 169, 170, 171, 172, 173, 174, 175, 176, 177, 178, 179, 180, 181, 182, 183, 184, 185, 186, 187, 188, 189, 190, 191, 192, 193, 194, 195, 196, 197, 198, 199, 200, 201, 202, 203, 204, 205, 206, 207, 208, 209, 210, 211, 212, 213, 214, 215, 216, 217, 218, 219, 220, 221, 222, 223, 224, 225, 226, 227, 228, 229, 230, 231, 232, 233, 234, 235, 236, 237, 238, 239, 240, 241, 242, 243, 244, 245, 246, 247, 248, 249, 250, 251, 252, 253, 254, 255, 256, 257, 258, 259, 260, 261, 262, 263, 266, 267, 268, 269, 272, 273, 275, 276, 277, 278, 281, 282, 283, 284, 285, 286, 287, 290, 291, 292, 293, 294, 296, 297, 347, 348, 349, 350, 351, 352, 353, 354, 355, 356, 357, 358, 359, 360, 361, 362, 363, 364, 365, 366, 367, 368, 369, 370, 371, 372, 373, 374, 384, 385, 386, 387, 388, 389, 390, 391, 392, 393, 394, 395, 396, 397, 398, 399, 400, 401, 402, 403, 404, 405, 406, 407, 408, 409, 410, 411, 412, 413, 414, 415, 416, 417, 418, 419, 420, 421, 422, 423, 424, 425, 426, 427, 428, 429, 430, 431, 432, 433, 434, 435], [0.0, 0.0, 0.0, 0.0, 0.0, 0.0, 0.0, 0.0, 0.0, 0.0, 0.0, 0.0, 0.0, 0.0, 0.0, 0.0, 0.0, 0.0, 0.0, 0.0, 0.0, 0.0, 0.0, 0.0, 0.0, 0.0, 0.0, 0.0, 0.0, 0.0, 0.0, 0.0, 0.0, 0.0, 0.0, 0.0, 0.0, 0.0, 0.0, 0.0, 0.0, 0.0, 0.0, 0.0, 0.0, 0.0, 0.0, 0.0, 0.0, 0.0, 0.0, 0.0, 0.0, 0.0, 0.0, 0.0, 0.0, 0.0, 0.0, 0.0, 0.0, 0.0, 0.0, 0.0, 0.0, 0.0, 0.0, 0.0, 0.0, 0.0, 0.0, 0.0, 0.0, 0.0, 0.0, 0.0, 0.0, 0.0, 0.0, 0.0, 0.0, 0.0, 0.0, 0.0, 0.0, 0.0, 0.0, 0.0, 0.0, 0.0, 0.0, 0.0, 0.0, 0.0, 0.0, 0.0, 0.0, 0.0, 0.0, 0.0, 0.0, 0.0, 0.0, 0.0, 0.0, 0.0, 0.0, 0.0, 0.0, 0.0, 0.0, 0.0, 0.0, 0.0, 0.0, 0.0, 0.0, 0.0, 0.0, 0.0, 0.0, 0.0, 0.0, 0.0, 0.0, 0.0, 0.0, 0.0, 0.0, 0.0, 0.0, 0.0, 0.0, 0.0, 0.0, 0.0, 0.0, 0.0, 0.0, 0.0, 0.0, 0.0, 0.0, 0.0, 0.0, 0.0, 0.0, 0.0, 0.0, 0.0, 0.0, 0.0, 0.0, 0.0, 0.0, 0.0, 0.0, 0.0, 0.0, 0.0, 0.0, 0.0, 0.0, 0.0, 0.0, 0.0, 0.0, 0.0, 0.0, 0.0, 0.0, 0.0, 0.0, 0.0, 0.0, 0.0, 0.0, 0.0, 0.0, 0.0, 0.0, 0.0, 0.0, 0.0, 0.0, 0.0, 0.0, 0.0, 0.0, 0.0, 0.0, 0.0, 0.0, 0.0, 0.0, 0.0, 0.0, 0.0, 0.0, 0.0, 0.0, 0.0, 0.0, 0.0, 0.0, 0.0, 0.0, 0.0, 0.0, 0.0, 0.0, 0.0, 0.0, 0.0, 0.0, 0.0, 0.0, 0.0, 0.0, 0.0, 0.0, 0.0, 0.0, 0.0, 0.0, 0.0, 0.0, 0.0, 0.0, 0.0, 0.0, 0.0, 0.0, 0.0, 0.0, 0.0, 0.0, 0.0, 0.0, 0.0, 0.0, 0.0, 0.0, 0.0, 0.0, 0.0, 0.0, 0.0, 0.0, 0.0, 0.0, 0.0, 0.0, 0.0, 0.0, 0.0, 0.0, 0.0, 0.0, 0.0, 0.0, 0.0, 0.0, 0.0, 0.0, 0.0, 0.0, 0.0, 0.0, 0.0, 0.0, 0.0, 0.0, 0.0, 0.0, 0.0, 0.0, 0.0, 0.0, 0.0, 0.0, 0.0, 0.0, 0.0, 0.0, 0.0, 0.0, 0.0, 0.75, 0.375, 0.375, 0.75, 0.375, 0.75, 0.75, 0.75, 0.9, 0.75, 0.375, 0.75, 0.4, 0.3748, 0.75, 0.75, 0.75, 0.375, 0.75, 0.375, 0.375, 0.375, 0.75, 0.9, 0.75, 0.375, 0.375, 0.375, 0.06, 0.06, 0.01, 0.01, 0.0, 0.0, 0.0, 0.0, 0.06, 0.06, 0.01039, 0.01018, 0.0, 0.0, 0.0, 0.0, 0.05972, 0.01029, 0.0, 0.0, 0.05986, 0.06, 0.01019, 0.01014, 0.0, 0.0, 0.0, 0.0, 0.05996, 0.009986, 0.0, 0.0, 0.06, 0.06, 0.01, 0.01001, 0.009986, 0.05996, 0.0, 0.0, 0.0, 0.0, 0.0, 0.0, 0.05779, 0.01, 0.0, 0.0, 0.0, 0.01, 0.0, 0.06]): _vg.add([_i], _w, 'REPLACE')
_vg = ob_1_l_85_5606_f_92_0480_bone_18_5733_clean.vertex_groups.new(name='Bone')
for _i, _w in zip([0, 1, 2, 3, 4, 5, 6, 7, 8, 9, 10, 11, 12, 13, 14, 15, 16, 17, 18, 19, 20, 21, 22, 23, 24, 25, 26, 27, 28, 29, 30, 31, 32, 33, 34, 35, 36, 37, 38, 39, 40, 41, 42, 43, 44, 45, 46, 47, 48, 49, 50, 51, 52, 53, 54, 55, 56, 57, 58, 59, 60, 61, 62, 63, 64, 65, 66, 67, 68, 69, 70, 71, 72, 73, 74, 75, 76, 77, 78, 79, 80, 81, 82, 83, 84, 85, 86, 87, 88, 89, 90, 91, 92, 93, 94, 95, 96, 97, 98, 99, 100, 101, 102, 103, 104, 105, 106, 107, 108, 109, 110, 111, 112, 113, 114, 115, 116, 117, 118, 119, 120, 121, 122, 123, 124, 125, 126, 127, 128, 129, 130, 131, 132, 133, 134, 135, 136, 137, 138, 139, 140, 141, 142, 143, 144, 145, 146, 147, 148, 149, 150, 151, 152, 153, 154, 155, 156, 157, 158, 159, 160, 161, 162, 163, 164, 165, 166, 167, 168, 169, 170, 171, 172, 173, 174, 175, 176, 177, 178, 179, 180, 181, 182, 183, 184, 185, 186, 187, 188, 189, 190, 191, 192, 193, 194, 195, 196, 197, 198, 199, 200, 201, 202, 203, 204, 205, 206, 207, 208, 209, 210, 211, 212, 213, 214, 215, 216, 217, 218, 219, 220, 221, 222, 223, 224, 225, 226, 227, 228, 229, 230, 231, 232, 233, 234, 235, 236, 237, 238, 239, 240, 241, 242, 243, 244, 245, 246, 247, 248, 249, 250, 251, 252, 253, 254, 255, 256, 257, 258, 259, 260, 261, 262, 263, 264, 265, 266, 267, 268, 269, 270, 271, 272, 273, 274, 275, 276, 277, 278, 279, 280, 281, 282, 283, 284, 285, 286, 287, 288, 289, 290, 291, 292, 293, 294, 295, 296, 297, 298, 299, 300, 301, 302, 303, 304, 305, 306, 307, 308, 309, 310, 311, 312, 313, 314, 315, 316, 317, 318, 319, 320, 321, 322, 323, 324, 325, 326, 328, 330, 331, 332, 333, 334, 335, 336, 337, 340, 341, 343, 344, 345, 346, 347, 348, 349, 350, 351, 352, 353, 354, 355, 356, 357, 358, 359, 360, 361, 362, 363, 364, 365, 366, 367, 368, 369, 370, 371, 372, 373, 374, 376, 378, 379, 382, 384, 385, 386, 387, 388, 389, 390, 391, 392, 393, 394, 395, 396, 397, 398, 399, 400, 401, 402, 403, 404, 405, 406, 407, 408, 409, 410, 411, 412, 413, 414, 415, 416, 417, 418, 419, 420, 421, 422, 423, 424, 425, 426, 427, 428, 429, 430, 431, 432, 433, 434, 435], [0.9606, 0.96, 0.92, 0.92, 0.925, 0.925, 0.92, 0.96, 0.96, 0.92, 0.925, 0.925, 0.96, 0.92, 0.925, 0.92, 0.96, 0.96, 0.92, 0.925, 0.925, 0.96, 0.92, 0.925, 0.92, 0.9604, 0.9602, 0.92, 0.925, 0.925, 0.925, 0.92, 0.96, 0.96, 0.92, 0.925, 0.92, 0.965, 0.925, 0.91, 0.91, 0.9, 0.9, 0.91, 0.91, 0.9, 0.9, 0.91, 0.9, 0.91, 0.91, 0.9, 0.9, 0.91, 0.9, 0.91, 0.91, 0.9, 0.9, 0.9, 0.91, 0.91, 0.9, 0.91, 0.9, 0.88, 0.88, 0.845, 0.845, 0.85, 0.85, 0.845, 0.88, 0.88, 0.845, 0.85, 0.85, 0.88, 0.845, 0.85, 0.845, 0.88, 0.88, 0.845, 0.85, 0.85, 0.88, 0.845, 0.85, 0.845, 0.88, 0.88, 0.845, 0.85, 0.85, 0.85, 0.845, 0.88, 0.88, 0.845, 0.85, 0.845, 0.88, 0.85, 0.825, 0.825, 0.78, 0.78, 0.825, 0.825, 0.781, 0.7795, 0.825, 0.78, 0.8249, 0.825, 0.78, 0.78, 0.825, 0.78, 0.825, 0.825, 0.78, 0.78, 0.78, 0.825, 0.825, 0.78, 0.825, 0.7801, 0.7491, 0.75, 0.675, 0.675, 0.675, 0.6751, 0.675, 0.75, 0.75, 0.6749, 0.675, 0.6747, 0.7495, 0.6749, 0.675, 0.6749, 0.7492, 0.7501, 0.675, 0.675, 0.675, 0.7431, 0.675, 0.675, 0.675, 0.75, 0.7501, 0.675, 0.6749, 0.6721, 0.675, 0.675, 0.7431, 0.7501, 0.675, 0.675, 0.6749, 0.75, 0.675, 0.665, 0.665, 0.62, 0.62, 0.665, 0.665, 0.6199, 0.62, 0.6648, 0.6199, 0.6645, 0.665, 0.62, 0.62, 0.665, 0.62, 0.665, 0.665, 0.62, 0.62, 0.62, 0.665, 0.665, 0.616, 0.665, 0.62, 0.5545, 0.5703, 0.554, 0.57, 0.29, 0.29, 0.5438, 0.57, 0.5693, 0.3203, 0.29, 0.29, 0.57, 0.3235, 0.29, 0.3212, 0.5701, 0.5704, 0.5108, 0.29, 0.29, 0.57, 0.5907, 0.29, 0.5645, 0.5693, 0.57, 0.5633, 0.29, 0.29, 0.29, 0.5907, 0.57, 0.5682, 0.57, 0.29, 0.57, 0.5614, 0.29, 0.28, 0.2801, 0.2491, 0.25, 0.28, 0.28, 0.2496, 0.25, 0.2805, 0.2479, 0.28, 0.28, 0.25, 0.25, 0.28, 0.25, 0.28, 0.28, 0.25, 0.25, 0.25, 0.28, 0.28, 0.25, 0.28, 0.2498, 0.2, 0.2, 0.165, 0.165, 0.14, 0.14, 0.165, 0.2026, 0.2003, 0.165, 0.14, 0.14, 0.2, 0.165, 0.14, 0.165, 0.1918, 0.1999, 0.165, 0.14, 0.14, 0.1999, 0.165, 0.14, 0.165, 0.1994, 0.1999, 0.165, 0.14, 0.14, 0.14, 0.165, 0.1999, 0.2, 0.1653, 0.14, 0.1652, 0.2, 0.14, 0.14, 0.14, 0.1, 0.1, 0.14, 0.14, 0.1, 0.1, 0.14, 0.1, 0.14, 0.14, 0.1, 0.1, 0.14, 0.09999, 0.14, 0.14, 0.09998, 0.09968, 0.09999, 0.14, 0.14, 0.1, 0.14, 0.1, 0.03934, 1.885e-08, 0.03934, 0.03934, 0.03934, 0.03934, 0.0, 0.0, 0.03941, 0.03936, 0.03935, 0.03935, 0.03934, 0.03935, 0.03935, 0.0, 0.03935, 0.25, 0.625, 0.625, 0.25, 0.625, 0.25, 0.25, 0.25, 0.1, 0.25, 0.625, 0.25, 0.6, 0.6252, 0.25, 0.25, 0.25, 0.625, 0.25, 0.625, 0.625, 0.625, 0.25, 0.1, 0.25, 0.625, 0.625, 0.625, 1.885e-08, 0.0, 0.0, 0.0, 0.9392, 0.94, 0.99, 0.99, 0.992, 0.992, 0.98, 0.98, 0.94, 0.94, 0.9896, 0.9898, 1.0, 1.0, 0.98, 0.98, 0.9403, 0.9896, 1.0, 0.9802, 0.9401, 0.94, 0.9819, 0.9819, 1.0, 1.0, 0.9802, 0.98, 0.9399, 0.9886, 0.9921, 0.98, 0.9399, 0.9392, 0.99, 0.99, 0.9886, 0.9399, 0.992, 0.992, 0.98, 0.98, 0.98, 0.9921, 0.9411, 0.99, 0.992, 0.9806, 0.992, 0.99, 0.98, 0.94]): _vg.add([_i], _w, 'REPLACE')
_vg = ob_1_l_85_5606_f_92_0480_bone_18_5733_clean.vertex_groups.new(name='Bone.001')
for _i, _w in zip([0, 1, 2, 3, 4, 5, 6, 7, 8, 9, 10, 11, 12, 13, 14, 15, 16, 17, 18, 19, 20, 21, 22, 23, 24, 25, 26, 27, 28, 29, 30, 31, 32, 33, 34, 35, 36, 37, 38, 39, 40, 41, 42, 43, 44, 45, 46, 47, 48, 49, 50, 51, 52, 53, 54, 55, 56, 57, 58, 59, 60, 61, 62, 63, 64, 65, 66, 67, 68, 69, 70, 71, 72, 73, 74, 75, 76, 77, 78, 79, 80, 81, 82, 83, 84, 85, 86, 87, 88, 89, 90, 91, 92, 93, 94, 95, 96, 97, 98, 99, 100, 101, 102, 103, 104, 105, 106, 107, 108, 109, 110, 111, 112, 113, 114, 115, 116, 117, 118, 119, 120, 121, 122, 123, 124, 125, 126, 127, 128, 129, 130, 131, 132, 133, 134, 135, 136, 137, 138, 139, 140, 141, 142, 143, 144, 145, 146, 147, 148, 149, 150, 151, 152, 153, 154, 155, 156, 157, 158, 159, 160, 161, 162, 163, 164, 165, 166, 167, 168, 169, 170, 171, 172, 173, 174, 175, 176, 177, 178, 179, 180, 181, 182, 183, 184, 185, 186, 187, 188, 189, 190, 191, 192, 193, 194, 195, 196, 197, 198, 199, 200, 201, 202, 203, 204, 205, 206, 207, 208, 209, 210, 211, 212, 213, 214, 215, 216, 217, 218, 219, 220, 221, 222, 223, 224, 225, 226, 227, 228, 229, 230, 231, 232, 233, 234, 235, 236, 237, 238, 239, 240, 241, 242, 243, 244, 245, 246, 247, 248, 249, 250, 251, 252, 253, 254, 255, 256, 257, 258, 259, 260, 261, 262, 263, 264, 265, 266, 267, 268, 269, 270, 271, 272, 273, 274, 275, 276, 277, 278, 279, 280, 281, 282, 283, 284, 285, 286, 287, 288, 289, 290, 291, 292, 293, 294, 295, 296, 297, 298, 299, 300, 301, 302, 303, 304, 305, 306, 307, 308, 309, 310, 311, 312, 313, 314, 315, 316, 317, 318, 319, 320, 321, 322, 323, 324, 325, 326, 327, 328, 329, 330, 331, 332, 333, 334, 335, 336, 337, 338, 339, 340, 341, 342, 343, 344, 345, 346, 375, 376, 377, 378, 379, 380, 381, 382, 383, 384, 385, 386, 387, 388, 389, 390, 391, 392, 393, 394, 395, 398, 399, 400, 401, 403, 404, 405, 406, 407, 410, 411, 412, 413, 414, 415, 416, 417, 418, 419, 420, 421, 422, 423, 424, 425, 426, 427, 428, 429, 430, 431, 432, 433, 434, 435], [0.03944, 0.04, 0.08, 0.08, 0.075, 0.075, 0.08, 0.04, 0.04, 0.08, 0.075, 0.075, 0.04, 0.08, 0.075, 0.08, 0.04, 0.04, 0.08, 0.075, 0.075, 0.04, 0.07999, 0.075, 0.08, 0.0396, 0.03983, 0.08, 0.075, 0.075, 0.075, 0.07999, 0.04, 0.04, 0.08, 0.075, 0.08, 0.035, 0.075, 0.09, 0.09, 0.1, 0.1, 0.09, 0.09, 0.1, 0.1, 0.09, 0.1, 0.09, 0.09, 0.1, 0.1, 0.09, 0.1, 0.09, 0.09, 0.1, 0.1, 0.1, 0.09, 0.08997, 0.1, 0.09, 0.1, 0.12, 0.12, 0.155, 0.155, 0.15, 0.15, 0.155, 0.12, 0.12, 0.155, 0.15, 0.15, 0.12, 0.155, 0.15, 0.155, 0.12, 0.12, 0.155, 0.15, 0.15, 0.12, 0.155, 0.15, 0.155, 0.12, 0.12, 0.155, 0.15, 0.15, 0.15, 0.155, 0.12, 0.12, 0.155, 0.15, 0.155, 0.12, 0.15, 0.175, 0.175, 0.22, 0.22, 0.175, 0.175, 0.219, 0.2205, 0.175, 0.22, 0.1751, 0.175, 0.22, 0.22, 0.175, 0.22, 0.175, 0.175, 0.22, 0.22, 0.22, 0.175, 0.175, 0.22, 0.175, 0.2199, 0.2509, 0.25, 0.325, 0.325, 0.325, 0.3249, 0.325, 0.25, 0.25, 0.3251, 0.325, 0.3253, 0.2505, 0.3251, 0.325, 0.3251, 0.2508, 0.2499, 0.325, 0.325, 0.325, 0.2569, 0.325, 0.325, 0.325, 0.25, 0.2499, 0.325, 0.3251, 0.3279, 0.325, 0.325, 0.2569, 0.2499, 0.325, 0.325, 0.3251, 0.25, 0.325, 0.335, 0.335, 0.38, 0.38, 0.335, 0.335, 0.3801, 0.38, 0.3352, 0.3801, 0.3355, 0.335, 0.38, 0.38, 0.335, 0.38, 0.335, 0.335, 0.38, 0.38, 0.38, 0.335, 0.335, 0.384, 0.335, 0.38, 0.4455, 0.4297, 0.446, 0.43, 0.71, 0.71, 0.4562, 0.43, 0.4307, 0.6797, 0.71, 0.71, 0.43, 0.6765, 0.71, 0.6788, 0.4299, 0.4296, 0.4892, 0.71, 0.71, 0.43, 0.4093, 0.71, 0.4355, 0.4307, 0.43, 0.4367, 0.71, 0.71, 0.71, 0.4093, 0.43, 0.4318, 0.43, 0.71, 0.43, 0.4386, 0.71, 0.72, 0.7199, 0.7509, 0.75, 0.72, 0.72, 0.7504, 0.75, 0.7195, 0.7521, 0.72, 0.72, 0.75, 0.75, 0.72, 0.75, 0.72, 0.72, 0.75, 0.75, 0.75, 0.72, 0.72, 0.75, 0.72, 0.7502, 0.8, 0.8, 0.835, 0.835, 0.86, 0.86, 0.835, 0.7974, 0.7997, 0.835, 0.86, 0.86, 0.8, 0.835, 0.86, 0.835, 0.8082, 0.8001, 0.835, 0.86, 0.86, 0.8001, 0.835, 0.86, 0.835, 0.8006, 0.8001, 0.835, 0.86, 0.86, 0.86, 0.835, 0.8001, 0.8, 0.8347, 0.86, 0.8348, 0.8, 0.86, 0.86, 0.86, 0.9, 0.9, 0.86, 0.86, 0.9, 0.9, 0.86, 0.9, 0.86, 0.86, 0.9, 0.9, 0.86, 0.9, 0.86, 0.86, 0.9, 0.9003, 0.9, 0.86, 0.86, 0.9, 0.86, 0.9, 0.5607, 0.1, 0.1, 0.5607, 0.1, 0.5607, 0.5607, 0.5607, 0.1, 0.1, 0.5615, 0.5609, 0.5608, 0.1, 0.1, 0.5607, 0.5607, 0.1, 0.5608, 0.5608, 0.1, 0.5607, 2.146e-06, 0.1, 0.1, 0.1, 0.1, 0.1, 0.1, 0.1, 0.1, 0.0007594, 1.539e-05, 4.676e-06, 0.0, 0.007999, 0.008, 0.02, 0.02, 0.0, 0.0, 2.821e-06, 1.017e-05, 0.02, 0.02, 0.0, 7.237e-05, 0.01977, 0.0, 0.0, 0.007955, 0.007923, 0.0198, 0.02, 0.0001503, 0.001402, 0.007868, 0.02001, 0.0001376, 0.0008442, 0.0, 0.0, 0.001402, 0.0001503, 0.007999, 0.008, 0.01999, 0.02, 0.02001, 0.007868, 0.001087, 0.0, 0.007997, 0.01936, 0.007986, 0.0, 0.01998, 0.0]): _vg.add([_i], _w, 'REPLACE')
_vg = ob_1_l_85_5606_f_92_0480_bone_18_5733_clean.vertex_groups.new(name='Bone.003')
for _i, _w in zip([41, 42, 45, 46, 48, 51, 52, 54, 57, 58, 59, 62, 64, 65, 66, 67, 68, 69, 70, 71, 72, 73, 74, 75, 76, 77, 78, 79, 80, 81, 82, 83, 84, 85, 86, 87, 88, 89, 90, 91, 92, 93, 94, 95, 96, 97, 98, 99, 100, 101, 102, 103, 104, 105, 106, 107, 108, 109, 110, 111, 112, 113, 114, 115, 116, 117, 118, 119, 120, 121, 122, 123, 124, 125, 126, 127, 128, 129, 130, 131, 132, 133, 134, 135, 136, 137, 138, 139, 140, 141, 142, 143, 144, 145, 146, 147, 148, 149, 150, 151, 152, 153, 154, 155, 156, 157, 158, 159, 160, 161, 162, 163, 164, 165, 166, 167, 168, 169, 170, 171, 172, 173, 174, 175, 176, 177, 178, 179, 180, 181, 182, 183, 184, 185, 186, 187, 188, 189, 190, 191, 192, 193, 194, 195, 196, 197, 198, 199, 200, 201, 202, 203, 204, 205, 206, 207, 208, 209, 210, 211, 212, 213, 214, 215, 216, 217, 218, 219, 220, 221, 222, 223, 224, 225, 226, 227, 228, 229, 230, 231, 232, 233, 234, 235, 236, 237, 238, 239, 240, 241, 242, 243, 244, 245, 246, 247, 248, 249, 250, 251, 252, 253, 254, 255, 256, 257, 258, 259, 260, 261, 262, 263, 264, 265, 266, 267, 268, 269, 270, 271, 272, 273, 274, 275, 276, 277, 278, 279, 280, 281, 282, 283, 284, 285, 286, 287, 288, 289, 290, 291, 292, 293, 294, 295, 296, 297, 298, 299, 300, 301, 302, 303, 304, 305, 306, 307, 308, 309, 310, 311, 312, 313, 314, 315, 316, 317, 318, 319, 320, 321, 322, 323, 324, 325, 326, 327, 328, 329, 330, 331, 332, 333, 334, 335, 336, 337, 338, 339, 340, 341, 342, 343, 344, 345, 346, 375, 376, 377, 378, 379, 380, 381, 382, 383], [0.0, 0.0, 0.0, 0.0, 0.0, 0.0, 0.0, 0.0, 0.0, 0.0, 0.0, 0.0, 0.0, 0.0, 0.0, 0.0, 0.0, 0.0, 0.0, 0.0, 0.0, 0.0, 0.0, 0.0, 0.0, 0.0, 0.0, 0.0, 0.0, 0.0, 0.0, 0.0, 0.0, 0.0, 0.0, 0.0, 0.0, 0.0, 0.0, 0.0, 0.0, 0.0, 0.0, 0.0, 0.0, 0.0, 0.0, 0.0, 0.0, 0.0, 0.0, 0.0, 0.0, 0.0, 0.0, 0.0, 0.0, 0.0, 0.0, 0.0, 0.0, 0.0, 0.0, 0.0, 0.0, 0.0, 0.0, 0.0, 0.0, 0.0, 0.0, 0.0, 0.0, 0.0, 0.0, 0.0, 0.0, 0.0, 0.0, 0.0, 0.0, 0.0, 0.0, 0.0, 0.0, 0.0, 0.0, 0.0, 0.0, 0.0, 0.0, 0.0, 0.0, 0.0, 0.0, 0.0, 0.0, 0.0, 0.0, 0.0, 0.0, 0.0, 0.0, 0.0, 0.0, 0.0, 0.0, 0.0, 0.0, 0.0, 0.0, 0.0, 0.0, 0.0, 0.0, 0.0, 0.0, 0.0, 0.0, 0.0, 0.0, 0.0, 0.0, 0.0, 0.0, 0.0, 0.0, 0.0, 0.0, 0.0, 0.0, 0.0, 0.0, 0.0, 0.0, 0.0, 0.0, 0.0, 0.0, 0.0, 0.0, 0.0, 0.0, 0.0, 0.0, 0.0, 0.0, 0.0, 0.0, 0.0, 0.0, 0.0, 0.0, 0.0, 0.0, 0.0, 0.0, 0.0, 0.0, 0.0, 0.0, 0.0, 0.0, 0.0, 0.0, 0.0, 0.0, 0.0, 0.0, 0.0, 0.0, 0.0, 0.0, 0.0, 0.0, 0.0, 0.0, 0.0, 0.0, 0.0, 0.0, 0.0, 0.0, 0.0, 0.0, 0.0, 0.0, 0.0, 0.0, 0.0, 0.0, 0.0, 0.0, 0.0, 0.0, 0.0, 0.0, 0.0, 0.0, 0.0, 0.0, 0.0, 0.0, 0.0, 0.0, 0.0, 0.0, 0.0, 0.0, 0.0, 0.0, 0.0, 0.0, 0.0, 0.0, 0.0, 0.0, 0.0, 0.0, 0.0, 0.0, 0.0, 0.0, 0.0, 0.0, 0.0, 0.0, 0.0, 0.0, 0.0, 0.0, 0.0, 0.0, 0.0, 0.0, 0.0, 0.0, 0.0, 0.0, 0.0, 0.0, 0.0, 0.0, 0.0, 0.0, 0.0, 0.0, 0.0, 0.0, 0.0, 0.0, 0.0, 0.0, 0.0, 0.0, 0.0, 0.0, 0.0, 0.0, 0.0, 0.0, 0.0, 0.0, 0.0, 0.0, 0.0, 0.0, 0.0, 0.0, 0.0, 0.0, 0.0, 0.0, 0.4, 0.9, 0.9, 0.4, 0.9, 0.4, 0.4, 0.4, 0.9, 0.9, 0.3991, 0.3998, 0.3999, 0.9, 0.9, 0.3999, 0.4, 0.9, 0.3999, 0.3999, 0.9, 0.4, 1.0, 0.9, 0.9, 0.9, 0.9, 0.9, 0.9, 0.9, 0.9]): _vg.add([_i], _w, 'REPLACE')
_m = ob_1_l_85_5606_f_92_0480_bone_18_5733_clean.modifiers.new('Armature', 'ARMATURE')
_m.object = ob_armature

# ---- collection membership
scene.collection.objects.link(ob_armature)
scene.collection.objects.link(ob_1_l_85_5606_f_92_0480_bone_18_5733_clean)

# ---- scene / render settings (as saved in the file)
scene.frame_start = 1; scene.frame_end = 250; scene.frame_set(18)
scene.render.engine = 'BLENDER_EEVEE_NEXT'
scene.cycles.sampling_pattern = 'TABULATED_SOBOL'
scene.cycles.use_light_tree = False
scene.view_settings.view_transform = 'Filmic'
bpy.context.view_layer.update()

# ---- added for rendering (the .blend has no active camera and no usable light): camera, sun
cam_auto = bpy.data.cameras.new('AutoCamera')
cam_auto.lens = 50.0
cam_auto.sensor_width = 36.0
cam_auto.clip_end = 1000.0
ob_auto_camera = bpy.data.objects.new('AutoCamera', cam_auto)
scene.collection.objects.link(ob_auto_camera)
ob_auto_camera.location = (3.30758, -5.20908, 2.65389)
ob_auto_camera.rotation_euler = (1.09748, -7.21219e-08, 0.694738)
scene.camera = ob_auto_camera
light_auto_sun = bpy.data.lights.new('AutoSun', 'SUN')
light_auto_sun.energy = 3.0
light_auto_sun.angle = 0.0523599
ob_auto_sun = bpy.data.objects.new('AutoSun', light_auto_sun)
scene.collection.objects.link(ob_auto_sun)
ob_auto_sun.rotation_euler = (0.872665, 0.174533, 0.523599)
bpy.context.view_layer.update()

